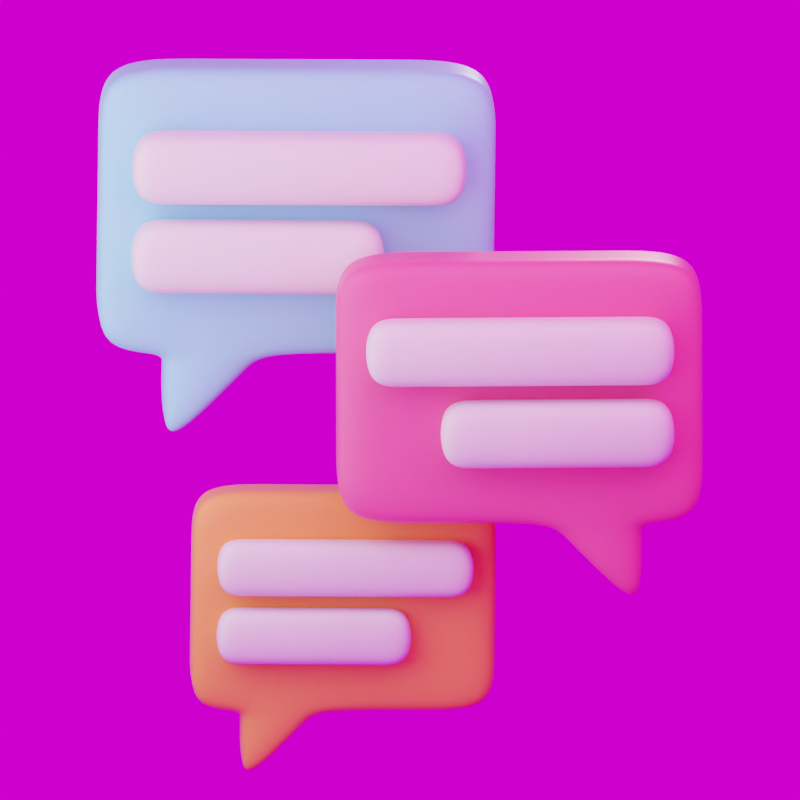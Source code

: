 # Source: communication-bubbles.blend  (saved by Blender 3.6.11; exported with 4.5.12 LTS)
import bpy
from mathutils import Matrix  # noqa: F401  (used for matrix-valued properties, if any)

bpy.ops.wm.read_factory_settings(use_empty=True)
scene = bpy.context.scene
scene.name = 'Scene'

# ---- collections
col_collection = bpy.data.collections.new('Collection'); scene.collection.children.link(col_collection)
col_1 = bpy.data.collections.new('1'); scene.collection.children.link(col_1)

# ---- images (referenced by path relative to the original .blend; pixels are not part of the script)
import os
ASSET_DIR = os.environ.get("B2B_ASSET_DIR", "")  # directory of the original .blend (textures are referenced by path, not embedded)
HERE = os.path.dirname(os.path.abspath(__file__))  # packed textures are extracted next to this script under _unpacked/

def load_image(name, relpath, width, height, colorspace="sRGB"):
    """Load a texture the original file referenced (path relative to the .blend, or extracted next to this script)."""
    p = next((c for c in (os.path.join(HERE, relpath), os.path.join(ASSET_DIR, relpath)) if relpath and os.path.exists(c)), "")
    if p:
        img = bpy.data.images.load(p, check_existing=True)
        img.name = name
    else:  # same state as the original file: an image datablock whose file is absent (Cycles renders it pink)
        img = bpy.data.images.new(name, width, height)
        img.source = "FILE"
        img.filepath = "//" + (relpath or name)
    img.colorspace_settings.name = colorspace
    return img
img_comfy_cafe_1k_exr = load_image('comfy_cafe_1k.exr', 'comfy_cafe_1k.exr', 1024, 1024, 'Linear Rec.709')

# ---- materials (node trees are filled in below, after node groups)
mat_1 = bpy.data.materials.new('1')
mat_1.alpha_threshold = 0.0
mat_1.line_color = (0.0, 0.0, 0.0, 1.0)
mat_material_003 = bpy.data.materials.new('Material.003')
mat_1_001 = bpy.data.materials.new('1.001')
mat_1_001.alpha_threshold = 0.0
mat_1_001.line_color = (0.0, 0.0, 0.0, 1.0)
mat_1_003 = bpy.data.materials.new('1.003')
mat_1_003.alpha_threshold = 0.0
mat_1_003.line_color = (0.0, 0.0, 0.0, 1.0)

# ---- material node trees
mat_1.use_nodes = True; mat_1.node_tree.nodes.clear()
_N = mat_1.node_tree.nodes; _L = mat_1.node_tree.links
n0 = _N.new('ShaderNodeOutputMaterial'); n0.name = 'Material Output'; n0.location = (300, 300)
n1 = _N.new('ShaderNodeBsdfPrincipled'); n1.name = 'Principled BSDF'; n1.location = (10, 300)
n1.distribution = 'GGX'
n1.subsurface_method = 'BURLEY'
n1.inputs[0].default_value = (0.2318, 0.7508, 1.0, 1.0)
n1.inputs[2].default_value = 0.4
n1.inputs[3].default_value = 1.45
n1.inputs[13].default_value = 0.3699
n1.inputs[27].default_value = (0.0, 0.0, 0.0, 1.0)
n1.inputs[28].default_value = 1.0
_L.new(n1.outputs[0], n0.inputs[0])
n0.is_active_output = True
mat_material_003.use_nodes = True; mat_material_003.node_tree.nodes.clear()
_N = mat_material_003.node_tree.nodes; _L = mat_material_003.node_tree.links
n0 = _N.new('ShaderNodeBsdfPrincipled'); n0.name = 'Principled BSDF'; n0.location = (10, 300)
n0.distribution = 'GGX'
n0.subsurface_method = 'RANDOM_WALK_SKIN'
n0.inputs[3].default_value = 1.45
n0.inputs[27].default_value = (0.0, 0.0, 0.0, 1.0)
n0.inputs[28].default_value = 1.0
n1 = _N.new('ShaderNodeOutputMaterial'); n1.name = 'Material Output'; n1.location = (300, 300)
_L.new(n0.outputs[0], n1.inputs[0])
n1.is_active_output = True
mat_1_001.use_nodes = True; mat_1_001.node_tree.nodes.clear()
_N = mat_1_001.node_tree.nodes; _L = mat_1_001.node_tree.links
n0 = _N.new('ShaderNodeOutputMaterial'); n0.name = 'Material Output'; n0.location = (300, 300)
n1 = _N.new('ShaderNodeBsdfPrincipled'); n1.name = 'Principled BSDF'; n1.location = (10, 300)
n1.distribution = 'GGX'
n1.subsurface_method = 'BURLEY'
n1.inputs[0].default_value = (1.0, 0.1198, 0.265, 1.0)
n1.inputs[2].default_value = 0.4
n1.inputs[3].default_value = 1.45
n1.inputs[13].default_value = 0.3699
n1.inputs[27].default_value = (0.0, 0.0, 0.0, 1.0)
n1.inputs[28].default_value = 1.0
_L.new(n1.outputs[0], n0.inputs[0])
n0.is_active_output = True
mat_1_003.use_nodes = True; mat_1_003.node_tree.nodes.clear()
_N = mat_1_003.node_tree.nodes; _L = mat_1_003.node_tree.links
n0 = _N.new('ShaderNodeOutputMaterial'); n0.name = 'Material Output'; n0.location = (300, 300)
n1 = _N.new('ShaderNodeBsdfPrincipled'); n1.name = 'Principled BSDF'; n1.location = (10, 300)
n1.distribution = 'GGX'
n1.subsurface_method = 'BURLEY'
n1.inputs[0].default_value = (1.0, 0.3208, 0.06825, 1.0)
n1.inputs[2].default_value = 0.4
n1.inputs[3].default_value = 1.45
n1.inputs[13].default_value = 0.3699
n1.inputs[27].default_value = (0.0, 0.0, 0.0, 1.0)
n1.inputs[28].default_value = 1.0
_L.new(n1.outputs[0], n0.inputs[0])
n0.is_active_output = True

# ---- world
world_world = bpy.data.worlds.new('World'); scene.world = world_world
world_world.use_nodes = True; world_world.node_tree.nodes.clear()
_N = world_world.node_tree.nodes; _L = world_world.node_tree.links
n0 = _N.new('ShaderNodeOutputWorld'); n0.name = 'World Output'; n0.location = (300, 300)
n1 = _N.new('ShaderNodeBackground'); n1.name = 'Background'; n1.location = (10, 300)
n2 = _N.new('ShaderNodeTexEnvironment'); n2.name = 'Environment Texture'; n2.location = (-280, 275)
n2.image = img_comfy_cafe_1k_exr
_L.new(n1.outputs[0], n0.inputs[0])
_L.new(n2.outputs[0], n1.inputs[0])
n0.is_active_output = True
world_world.color = (0.05088, 0.05088, 0.05088)
world_world.use_sun_shadow = False
world_world.sun_shadow_jitter_overblur = 0.0

# ---- cameras
cam_camera_001 = bpy.data.cameras.new('Camera.001')
cam_camera_001.type = 'ORTHO'
cam_camera_001.lens = 66.0

# ---- lights
light_area_005 = bpy.data.lights.new('Area.005', 'AREA')
light_area_005.color = (1.0, 0.323, 0.627)
light_area_005.transmission_factor = 0.0
light_area_005.energy = 785.4
light_area_005.shadow_soft_size = 1.0
light_area_005.shadow_maximum_resolution = 0.006
light_area_005.use_absolute_resolution = True
light_area_005.size = 1.0
light_area_005.size_y = 1.0
light_area_004 = bpy.data.lights.new('Area.004', 'AREA')
light_area_004.color = (0.9895, 0.9098, 1.0)
light_area_004.transmission_factor = 0.0
light_area_004.energy = 628.3
light_area_004.shadow_soft_size = 1.0
light_area_004.shadow_maximum_resolution = 0.006
light_area_004.use_absolute_resolution = True
light_area_004.size = 1.0
light_area_004.size_y = 1.0
light_area_003 = bpy.data.lights.new('Area.003', 'SPOT')
light_area_003.color = (1.0, 0.9492, 0.9871)
light_area_003.transmission_factor = 0.0
light_area_003.energy = 1000.0
light_area_003.shadow_soft_size = 1.0
light_area_003.shadow_maximum_resolution = 0.006
light_area_003.use_absolute_resolution = True
light_area_001 = bpy.data.lights.new('Area.001', 'AREA')
light_area_001.color = (0.9, 0.8268, 1.0)
light_area_001.transmission_factor = 0.0
light_area_001.energy = 392.7
light_area_001.shadow_soft_size = 1.0
light_area_001.shadow_maximum_resolution = 0.006
light_area_001.use_absolute_resolution = True
light_area_001.size = 1.0
light_area_001.size_y = 1.0

# ---- meshes
me_cube_028 = bpy.data.meshes.new('Cube.028')
me_cube_028.from_pydata([(-1.0, -1.343, -0.7162), (-1.0, -1.343, 1.284), (-1.0, 1.816, -0.7162), (-1.0, 1.816, 1.284), (1.0, -1.343, -0.7162), (1.0, -1.343, 1.284), (1.0, 1.816, -0.7162), (1.0, 1.816, 1.284), (0.5, 1.816, -0.7162), (-0.1652, 1.827, -0.7168), (-0.6652, 1.827, -0.7168), (-0.5, 1.816, 1.284), (0.0, 1.816, 1.284), (0.5, 1.816, 1.284), (-0.6652, -1.331, -0.7168), (-0.1652, -1.331, -0.7168), (0.5, -1.343, -0.7162), (0.5, -1.343, 1.284), (0.0, -1.343, 1.284), (-0.5, -1.343, 1.284), (-1.0, -1.343, -0.2162), (-1.0, -1.343, 0.2838), (-1.0, -1.343, 0.7838), (-1.0, 1.816, 0.7838), (-1.0, 1.816, 0.2838), (-1.0, 1.816, -0.2162), (1.0, 1.816, 0.7838), (1.0, 1.816, 0.2838), (1.0, 1.816, -0.2162), (1.0, -1.343, 0.7838), (1.0, -1.343, 0.2838), (1.0, -1.343, -0.2162), (0.5, -1.343, 0.7838), (0.5, -1.343, 0.2838), (0.5, -1.343, -0.2162), (0.0, -1.343, 0.7838), (0.0, -1.343, 0.2838), (0.0, -1.343, -0.2162), (-0.5, -1.343, 0.7838), (-0.5, -1.343, 0.2838), (-0.5, -1.343, -0.2162), (-0.5, 1.816, 0.7838), (-0.5, 1.816, 0.2838), (-0.5, 1.816, -0.2162), (0.0, 1.816, 0.7838), (0.0, 1.816, 0.2838), (0.0, 1.816, -0.2162), (0.5, 1.816, 0.7838), (0.5, 1.816, 0.2838), (0.5, 1.816, -0.2162), (-0.5751, 1.827, -1.294), (-0.6652, 1.827, -1.294), (-0.6652, -1.331, -1.294), (-0.5751, -1.331, -1.294), (-1.0, 0.763, -0.7162), (-1.0, -0.2899, -0.7162), (-1.0, -0.2899, 1.284), (-1.0, 0.763, 1.284), (1.0, -0.2899, -0.7162), (1.0, 0.763, -0.7162), (1.0, 0.763, 1.284), (1.0, -0.2899, 1.284), (0.5, 0.763, 1.284), (0.5, -0.2899, 1.284), (0.0, 0.763, 1.284), (0.0, -0.2899, 1.284), (-0.5, 0.763, 1.284), (-0.5, -0.2899, 1.284), (-0.6652, 0.7744, -0.7168), (-0.6652, -0.2784, -0.7168), (-0.1652, 0.7744, -0.7168), (-0.1652, -0.2784, -0.7168), (0.5, 0.763, -0.7162), (0.5, -0.2899, -0.7162), (1.0, 0.763, -0.2162), (1.0, -0.2899, -0.2162), (1.0, 0.763, 0.2838), (1.0, -0.2899, 0.2838), (1.0, 0.763, 0.7838), (1.0, -0.2899, 0.7838), (-1.0, -0.2899, -0.2162), (-1.0, 0.763, -0.2162), (-1.0, -0.2899, 0.2838), (-1.0, 0.763, 0.2838), (-1.0, -0.2899, 0.7838), (-1.0, 0.763, 0.7838), (-0.6652, 0.7744, -1.294), (-0.6652, -0.2784, -1.294), (-0.5751, 0.7744, -1.294), (-0.5751, -0.2784, -1.294), (-0.6652, 1.827, -0.8056), (-0.6652, -1.331, -0.8056), (-0.2282, 1.827, -0.8056), (-0.2282, -1.331, -0.8056), (-0.2282, 0.7744, -0.8056), (-0.2282, -0.2784, -0.8056), (-0.6652, -0.2784, -0.8056), (-0.6652, 0.7744, -0.8056)], [], [(85, 57, 3, 23), (47, 13, 7, 26), (79, 61, 5, 29), (38, 19, 1, 22), (73, 58, 4, 16), (67, 56, 1, 19), (61, 63, 17, 5), (63, 65, 18, 17), (65, 67, 19, 18), (55, 69, 14, 0), (97, 90, 51, 86), (71, 73, 16, 15), (29, 5, 17, 32), (32, 17, 18, 35), (35, 18, 19, 38), (23, 3, 11, 41), (41, 11, 12, 44), (44, 12, 13, 47), (9, 46, 49, 8), (46, 45, 48, 49), (45, 44, 47, 48), (10, 43, 46, 9), (43, 42, 45, 46), (42, 41, 44, 45), (2, 25, 43, 10), (25, 24, 42, 43), (24, 23, 41, 42), (15, 37, 40, 14), (37, 36, 39, 40), (36, 35, 38, 39), (16, 34, 37, 15), (34, 33, 36, 37), (33, 32, 35, 36), (4, 31, 34, 16), (31, 30, 33, 34), (30, 29, 32, 33), (14, 40, 20, 0), (40, 39, 21, 20), (39, 38, 22, 21), (58, 75, 31, 4), (75, 77, 30, 31), (77, 79, 29, 30), (8, 49, 28, 6), (49, 48, 27, 28), (48, 47, 26, 27), (54, 81, 25, 2), (81, 83, 24, 25), (83, 85, 23, 24), (87, 89, 53, 52), (90, 92, 50, 51), (93, 91, 52, 53), (95, 93, 53, 89), (92, 94, 88, 50), (94, 95, 89, 88), (51, 50, 88, 86), (86, 88, 89, 87), (21, 22, 84, 82), (82, 84, 85, 83), (20, 21, 82, 80), (80, 82, 83, 81), (0, 20, 80, 55), (55, 80, 81, 54), (27, 26, 78, 76), (76, 78, 79, 77), (28, 27, 76, 74), (74, 76, 77, 75), (6, 28, 74, 59), (59, 74, 75, 58), (9, 8, 72, 70), (70, 72, 73, 71), (91, 96, 87, 52), (96, 97, 86, 87), (2, 10, 68, 54), (54, 68, 69, 55), (12, 11, 66, 64), (64, 66, 67, 65), (13, 12, 64, 62), (62, 64, 65, 63), (7, 13, 62, 60), (60, 62, 63, 61), (11, 3, 57, 66), (66, 57, 56, 67), (8, 6, 59, 72), (72, 59, 58, 73), (26, 7, 60, 78), (78, 60, 61, 79), (22, 1, 56, 84), (84, 56, 57, 85), (69, 68, 97, 96), (14, 69, 96, 91), (70, 71, 95, 94), (9, 70, 94, 92), (71, 15, 93, 95), (15, 14, 91, 93), (10, 9, 92, 90), (68, 10, 90, 97)])
me_cube_028.polygons.foreach_set('use_smooth', [True] * 96)
_uv = me_cube_028.uv_layers.new(name='UVMap')
_uv.uv.foreach_set('vector', [0.5625, 0.1667, 0.625, 0.1667, 0.625, 0.25, 0.5625, 0.25, 0.5625, 0.4375, 0.625, 0.4375, 0.625, 0.5, 0.5625, 0.5, 0.5625, 0.6667, 0.625, 0.6667, 0.625, 0.75, 0.5625, 0.75, 0.5625, 0.9375, 0.625, 0.9375, 0.625, 1.0, 0.5625, 1.0, 0.3125, 0.6667, 0.375, 0.6667, 0.375, 0.75, 0.3125, 0.75, 0.8125, 0.6667, 0.875, 0.6667, 0.875, 0.75, 0.8125, 0.75, 0.625, 0.6667, 0.6875, 0.6667, 0.6875, 0.75, 0.625, 0.75, 0.6875, 0.6667, 0.75, 0.6667, 0.75, 0.75, 0.6875, 0.75, 0.75, 0.6667, 0.8125, 0.6667, 0.8125, 0.75, 0.75, 0.75, 0.125, 0.6667, 0.1875, 0.6667, 0.1875, 0.75, 0.125, 0.75, 0.1875, 0.5833, 0.1875, 0.5, 0.1875, 0.5, 0.1875, 0.5833, 0.25, 0.6667, 0.3125, 0.6667, 0.3125, 0.75, 0.25, 0.75, 0.5625, 0.75, 0.625, 0.75, 0.625, 0.8125, 0.5625, 0.8125, 0.5625, 0.8125, 0.625, 0.8125, 0.625, 0.875, 0.5625, 0.875, 0.5625, 0.875, 0.625, 0.875, 0.625, 0.9375, 0.5625, 0.9375, 0.5625, 0.25, 0.625, 0.25, 0.625, 0.3125, 0.5625, 0.3125, 0.5625, 0.3125, 0.625, 0.3125, 0.625, 0.375, 0.5625, 0.375, 0.5625, 0.375, 0.625, 0.375, 0.625, 0.4375, 0.5625, 0.4375, 0.375, 0.375, 0.4375, 0.375, 0.4375, 0.4375, 0.375, 0.4375, 0.4375, 0.375, 0.5, 0.375, 0.5, 0.4375, 0.4375, 0.4375, 0.5, 0.375, 0.5625, 0.375, 0.5625, 0.4375, 0.5, 0.4375, 0.375, 0.3125, 0.4375, 0.3125, 0.4375, 0.375, 0.375, 0.375, 0.4375, 0.3125, 0.5, 0.3125, 0.5, 0.375, 0.4375, 0.375, 0.5, 0.3125, 0.5625, 0.3125, 0.5625, 0.375, 0.5, 0.375, 0.375, 0.25, 0.4375, 0.25, 0.4375, 0.3125, 0.375, 0.3125, 0.4375, 0.25, 0.5, 0.25, 0.5, 0.3125, 0.4375, 0.3125, 0.5, 0.25, 0.5625, 0.25, 0.5625, 0.3125, 0.5, 0.3125, 0.375, 0.875, 0.4375, 0.875, 0.4375, 0.9375, 0.375, 0.9375, 0.4375, 0.875, 0.5, 0.875, 0.5, 0.9375, 0.4375, 0.9375, 0.5, 0.875, 0.5625, 0.875, 0.5625, 0.9375, 0.5, 0.9375, 0.375, 0.8125, 0.4375, 0.8125, 0.4375, 0.875, 0.375, 0.875, 0.4375, 0.8125, 0.5, 0.8125, 0.5, 0.875, 0.4375, 0.875, 0.5, 0.8125, 0.5625, 0.8125, 0.5625, 0.875, 0.5, 0.875, 0.375, 0.75, 0.4375, 0.75, 0.4375, 0.8125, 0.375, 0.8125, 0.4375, 0.75, 0.5, 0.75, 0.5, 0.8125, 0.4375, 0.8125, 0.5, 0.75, 0.5625, 0.75, 0.5625, 0.8125, 0.5, 0.8125, 0.375, 0.9375, 0.4375, 0.9375, 0.4375, 1.0, 0.375, 1.0, 0.4375, 0.9375, 0.5, 0.9375, 0.5, 1.0, 0.4375, 1.0, 0.5, 0.9375, 0.5625, 0.9375, 0.5625, 1.0, 0.5, 1.0, 0.375, 0.6667, 0.4375, 0.6667, 0.4375, 0.75, 0.375, 0.75, 0.4375, 0.6667, 0.5, 0.6667, 0.5, 0.75, 0.4375, 0.75, 0.5, 0.6667, 0.5625, 0.6667, 0.5625, 0.75, 0.5, 0.75, 0.375, 0.4375, 0.4375, 0.4375, 0.4375, 0.5, 0.375, 0.5, 0.4375, 0.4375, 0.5, 0.4375, 0.5, 0.5, 0.4375, 0.5, 0.5, 0.4375, 0.5625, 0.4375, 0.5625, 0.5, 0.5, 0.5, 0.375, 0.1667, 0.4375, 0.1667, 0.4375, 0.25, 0.375, 0.25, 0.4375, 0.1667, 0.5, 0.1667, 0.5, 0.25, 0.4375, 0.25, 0.5, 0.1667, 0.5625, 0.1667, 0.5625, 0.25, 0.5, 0.25, 0.1875, 0.6667, 0.25, 0.6667, 0.25, 0.75, 0.1875, 0.75, 0.375, 0.3125, 0.375, 0.375, 0.375, 0.375, 0.375, 0.3125, 0.375, 0.875, 0.375, 0.9375, 0.375, 0.9375, 0.375, 0.875, 0.25, 0.6667, 0.25, 0.75, 0.25, 0.75, 0.25, 0.6667, 0.25, 0.5, 0.25, 0.5833, 0.25, 0.5833, 0.25, 0.5, 0.25, 0.5833, 0.25, 0.6667, 0.25, 0.6667, 0.25, 0.5833, 0.1875, 0.5, 0.25, 0.5, 0.25, 0.5833, 0.1875, 0.5833, 0.1875, 0.5833, 0.25, 0.5833, 0.25, 0.6667, 0.1875, 0.6667, 0.5, 0.0, 0.5625, 0.0, 0.5625, 0.08333, 0.5, 0.08333, 0.5, 0.08333, 0.5625, 0.08333, 0.5625, 0.1667, 0.5, 0.1667, 0.4375, 0.0, 0.5, 0.0, 0.5, 0.08333, 0.4375, 0.08333, 0.4375, 0.08333, 0.5, 0.08333, 0.5, 0.1667, 0.4375, 0.1667, 0.375, 0.0, 0.4375, 0.0, 0.4375, 0.08333, 0.375, 0.08333, 0.375, 0.08333, 0.4375, 0.08333, 0.4375, 0.1667, 0.375, 0.1667, 0.5, 0.5, 0.5625, 0.5, 0.5625, 0.5833, 0.5, 0.5833, 0.5, 0.5833, 0.5625, 0.5833, 0.5625, 0.6667, 0.5, 0.6667, 0.4375, 0.5, 0.5, 0.5, 0.5, 0.5833, 0.4375, 0.5833, 0.4375, 0.5833, 0.5, 0.5833, 0.5, 0.6667, 0.4375, 0.6667, 0.375, 0.5, 0.4375, 0.5, 0.4375, 0.5833, 0.375, 0.5833, 0.375, 0.5833, 0.4375, 0.5833, 0.4375, 0.6667, 0.375, 0.6667, 0.25, 0.5, 0.3125, 0.5, 0.3125, 0.5833, 0.25, 0.5833, 0.25, 0.5833, 0.3125, 0.5833, 0.3125, 0.6667, 0.25, 0.6667, 0.1875, 0.75, 0.1875, 0.6667, 0.1875, 0.6667, 0.1875, 0.75, 0.1875, 0.6667, 0.1875, 0.5833, 0.1875, 0.5833, 0.1875, 0.6667, 0.125, 0.5, 0.1875, 0.5, 0.1875, 0.5833, 0.125, 0.5833, 0.125, 0.5833, 0.1875, 0.5833, 0.1875, 0.6667, 0.125, 0.6667, 0.75, 0.5, 0.8125, 0.5, 0.8125, 0.5833, 0.75, 0.5833, 0.75, 0.5833, 0.8125, 0.5833, 0.8125, 0.6667, 0.75, 0.6667, 0.6875, 0.5, 0.75, 0.5, 0.75, 0.5833, 0.6875, 0.5833, 0.6875, 0.5833, 0.75, 0.5833, 0.75, 0.6667, 0.6875, 0.6667, 0.625, 0.5, 0.6875, 0.5, 0.6875, 0.5833, 0.625, 0.5833, 0.625, 0.5833, 0.6875, 0.5833, 0.6875, 0.6667, 0.625, 0.6667, 0.8125, 0.5, 0.875, 0.5, 0.875, 0.5833, 0.8125, 0.5833, 0.8125, 0.5833, 0.875, 0.5833, 0.875, 0.6667, 0.8125, 0.6667, 0.3125, 0.5, 0.375, 0.5, 0.375, 0.5833, 0.3125, 0.5833, 0.3125, 0.5833, 0.375, 0.5833, 0.375, 0.6667, 0.3125, 0.6667, 0.5625, 0.5, 0.625, 0.5, 0.625, 0.5833, 0.5625, 0.5833, 0.5625, 0.5833, 0.625, 0.5833, 0.625, 0.6667, 0.5625, 0.6667, 0.5625, 0.0, 0.625, 0.0, 0.625, 0.08333, 0.5625, 0.08333, 0.5625, 0.08333, 0.625, 0.08333, 0.625, 0.1667, 0.5625, 0.1667, 0.1875, 0.6667, 0.1875, 0.5833, 0.1875, 0.5833, 0.1875, 0.6667, 0.1875, 0.75, 0.1875, 0.6667, 0.1875, 0.6667, 0.1875, 0.75, 0.25, 0.5833, 0.25, 0.6667, 0.25, 0.6667, 0.25, 0.5833, 0.25, 0.5, 0.25, 0.5833, 0.25, 0.5833, 0.25, 0.5, 0.25, 0.6667, 0.25, 0.75, 0.25, 0.75, 0.25, 0.6667, 0.375, 0.875, 0.375, 0.9375, 0.375, 0.9375, 0.375, 0.875, 0.375, 0.3125, 0.375, 0.375, 0.375, 0.375, 0.375, 0.3125, 0.1875, 0.5833, 0.1875, 0.5, 0.1875, 0.5, 0.1875, 0.5833])
me_cube_028.materials.append(mat_1)
me_cube_028.use_remesh_fix_poles = True
me_cube_028.use_remesh_preserve_attributes = False
me_cube_028.use_mirror_vertex_groups = False
me_cube_028.update()
me_cube_001 = bpy.data.meshes.new('Cube.001')
me_cube_001.from_pydata([(-0.8506, -0.9392, 0.286), (-0.8508, -0.9392, 0.786), (0.8522, -0.9186, 0.7849), (0.8524, -0.9186, 0.2849), (0.4265, -0.9237, 0.7851), (0.4266, -0.9237, 0.2851), (0.0007163, -0.9289, 0.7854), (0.000864, -0.9289, 0.2854), (-0.425, -0.9341, 0.7857), (-0.4249, -0.9341, 0.2857), (-0.8511, -3.113, 0.286), (-0.8512, -3.113, 0.786), (0.8518, -3.092, 0.7849), (0.8519, -3.092, 0.2849), (0.426, -3.097, 0.7851), (0.4262, -3.097, 0.2851), (0.0002711, -3.102, 0.7854), (0.0004188, -3.102, 0.2854), (-0.4255, -3.108, 0.7857), (-0.4253, -3.108, 0.2857), (0.6395, -0.9212, 0.285), (0.6393, -0.9212, 0.785), (0.639, -3.095, 0.285), (0.6389, -3.095, 0.785), (-0.6378, -0.9366, 0.2858), (-0.6379, -0.9366, 0.7858), (-0.6382, -3.11, 0.2858), (-0.6383, -3.11, 0.7858), (-0.851, -2.026, 0.786), (-0.4253, -2.021, 0.7857), (0.8521, -2.005, 0.2849), (0.4264, -2.011, 0.2851), (0.0004937, -2.016, 0.7854), (0.4262, -2.011, 0.7851), (0.852, -2.005, 0.7849), (-0.8509, -2.026, 0.286), (0.0006414, -2.016, 0.2854), (-0.4251, -2.021, 0.2857), (0.6391, -2.008, 0.785), (0.6393, -2.008, 0.285), (-0.638, -2.023, 0.2858), (-0.6381, -2.023, 0.7858)], [], [(7, 9, 8, 6), (5, 7, 6, 4), (20, 5, 4, 21), (24, 0, 1, 25), (17, 16, 18, 19), (15, 14, 16, 17), (22, 23, 14, 15), (26, 27, 11, 10), (41, 28, 11, 27), (39, 30, 13, 22), (32, 29, 18, 16), (38, 33, 14, 23), (28, 35, 10, 11), (36, 31, 15, 17), (40, 37, 19, 26), (30, 34, 12, 13), (33, 32, 16, 14), (37, 36, 17, 19), (34, 38, 23, 12), (31, 39, 22, 15), (13, 12, 23, 22), (3, 20, 21, 2), (35, 40, 26, 10), (29, 41, 27, 18), (19, 18, 27, 26), (9, 24, 25, 8), (8, 25, 41, 29), (0, 24, 40, 35), (5, 20, 39, 31), (2, 21, 38, 34), (9, 7, 36, 37), (4, 6, 32, 33), (3, 2, 34, 30), (24, 9, 37, 40), (7, 5, 31, 36), (1, 0, 35, 28), (21, 4, 33, 38), (6, 8, 29, 32), (20, 3, 30, 39), (25, 1, 28, 41)])
me_cube_001.polygons.foreach_set('use_smooth', [True] * 40)
_uv = me_cube_001.uv_layers.new(name='UVMap')
_uv.uv.foreach_set('vector', [0.5, 0.875, 0.5, 0.9375, 0.5625, 0.9375, 0.5625, 0.875, 0.5, 0.8125, 0.5, 0.875, 0.5625, 0.875, 0.5625, 0.8125, 0.5, 0.7812, 0.5, 0.8125, 0.5625, 0.8125, 0.5625, 0.7812, 0.5, 0.9688, 0.5, 1.0, 0.5625, 1.0, 0.5625, 0.9688, 0.5, 0.875, 0.5625, 0.875, 0.5625, 0.9375, 0.5, 0.9375, 0.5, 0.8125, 0.5625, 0.8125, 0.5625, 0.875, 0.5, 0.875, 0.5, 0.7812, 0.5625, 0.7812, 0.5625, 0.8125, 0.5, 0.8125, 0.5, 0.9688, 0.5625, 0.9688, 0.5625, 1.0, 0.5, 1.0, 0.5625, 0.9688, 0.5625, 1.0, 0.5625, 1.0, 0.5625, 0.9688, 0.5, 0.7812, 0.5, 0.75, 0.5, 0.75, 0.5, 0.7812, 0.5625, 0.875, 0.5625, 0.9375, 0.5625, 0.9375, 0.5625, 0.875, 0.5625, 0.7812, 0.5625, 0.8125, 0.5625, 0.8125, 0.5625, 0.7812, 0.5625, 1.0, 0.5, 1.0, 0.5, 1.0, 0.5625, 1.0, 0.5, 0.875, 0.5, 0.8125, 0.5, 0.8125, 0.5, 0.875, 0.5, 0.9688, 0.5, 0.9375, 0.5, 0.9375, 0.5, 0.9688, 0.5, 0.75, 0.5625, 0.75, 0.5625, 0.75, 0.5, 0.75, 0.5625, 0.8125, 0.5625, 0.875, 0.5625, 0.875, 0.5625, 0.8125, 0.5, 0.9375, 0.5, 0.875, 0.5, 0.875, 0.5, 0.9375, 0.5625, 0.75, 0.5625, 0.7812, 0.5625, 0.7812, 0.5625, 0.75, 0.5, 0.8125, 0.5, 0.7812, 0.5, 0.7812, 0.5, 0.8125, 0.5, 0.75, 0.5625, 0.75, 0.5625, 0.7812, 0.5, 0.7812, 0.5, 0.75, 0.5, 0.7812, 0.5625, 0.7812, 0.5625, 0.75, 0.5, 1.0, 0.5, 0.9688, 0.5, 0.9688, 0.5, 1.0, 0.5625, 0.9375, 0.5625, 0.9688, 0.5625, 0.9688, 0.5625, 0.9375, 0.5, 0.9375, 0.5625, 0.9375, 0.5625, 0.9688, 0.5, 0.9688, 0.5, 0.9375, 0.5, 0.9688, 0.5625, 0.9688, 0.5625, 0.9375, 0.5625, 0.9375, 0.5625, 0.9688, 0.5625, 0.9688, 0.5625, 0.9375, 0.5, 1.0, 0.5, 0.9688, 0.5, 0.9688, 0.5, 1.0, 0.5, 0.8125, 0.5, 0.7812, 0.5, 0.7812, 0.5, 0.8125, 0.5625, 0.75, 0.5625, 0.7812, 0.5625, 0.7812, 0.5625, 0.75, 0.5, 0.9375, 0.5, 0.875, 0.5, 0.875, 0.5, 0.9375, 0.5625, 0.8125, 0.5625, 0.875, 0.5625, 0.875, 0.5625, 0.8125, 0.5, 0.75, 0.5625, 0.75, 0.5625, 0.75, 0.5, 0.75, 0.5, 0.9688, 0.5, 0.9375, 0.5, 0.9375, 0.5, 0.9688, 0.5, 0.875, 0.5, 0.8125, 0.5, 0.8125, 0.5, 0.875, 0.5625, 1.0, 0.5, 1.0, 0.5, 1.0, 0.5625, 1.0, 0.5625, 0.7812, 0.5625, 0.8125, 0.5625, 0.8125, 0.5625, 0.7812, 0.5625, 0.875, 0.5625, 0.9375, 0.5625, 0.9375, 0.5625, 0.875, 0.5, 0.7812, 0.5, 0.75, 0.5, 0.75, 0.5, 0.7812, 0.5625, 0.9688, 0.5625, 1.0, 0.5625, 1.0, 0.5625, 0.9688])
me_cube_001.materials.append(mat_material_003)
me_cube_001.use_remesh_fix_poles = True
me_cube_001.use_remesh_preserve_attributes = False
me_cube_001.use_mirror_vertex_groups = False
me_cube_001.update()
me_cube_002 = bpy.data.meshes.new('Cube.002')
me_cube_002.from_pydata([(-0.8506, -0.9392, 0.286), (-0.8508, -0.9392, 0.786), (0.444, -0.8902, 0.7833), (0.4441, -0.8902, 0.2833), (0.01823, -0.8954, 0.7836), (0.01838, -0.8954, 0.2836), (0.0007163, -0.9289, 0.7854), (0.000864, -0.9289, 0.2854), (-0.425, -0.9341, 0.7857), (-0.4249, -0.9341, 0.2857), (-0.8511, -3.113, 0.286), (-0.8512, -3.113, 0.786), (0.4435, -3.064, 0.7833), (0.4437, -3.064, 0.2833), (0.01779, -3.069, 0.7836), (0.01793, -3.069, 0.2836), (0.0002711, -3.102, 0.7854), (0.0004188, -3.102, 0.2854), (-0.4255, -3.108, 0.7857), (-0.4253, -3.108, 0.2857), (0.2313, -0.8928, 0.2835), (0.2311, -0.8928, 0.7835), (0.2308, -3.066, 0.2835), (0.2307, -3.066, 0.7835), (-0.6378, -0.9366, 0.2858), (-0.6379, -0.9366, 0.7858), (-0.6382, -3.11, 0.2858), (-0.6383, -3.11, 0.7858), (-0.851, -2.026, 0.786), (-0.4253, -2.021, 0.7857), (0.4439, -1.977, 0.2833), (0.01816, -1.982, 0.2836), (0.0004937, -2.016, 0.7854), (0.01801, -1.982, 0.7836), (0.4438, -1.977, 0.7833), (-0.8509, -2.026, 0.286), (0.0006414, -2.016, 0.2854), (-0.4251, -2.021, 0.2857), (0.2309, -1.98, 0.7835), (0.231, -1.98, 0.2835), (-0.638, -2.023, 0.2858), (-0.6381, -2.023, 0.7858)], [], [(7, 9, 8, 6), (5, 7, 6, 4), (20, 5, 4, 21), (24, 0, 1, 25), (17, 16, 18, 19), (15, 14, 16, 17), (22, 23, 14, 15), (26, 27, 11, 10), (41, 28, 11, 27), (39, 30, 13, 22), (32, 29, 18, 16), (38, 33, 14, 23), (28, 35, 10, 11), (36, 31, 15, 17), (40, 37, 19, 26), (30, 34, 12, 13), (33, 32, 16, 14), (37, 36, 17, 19), (34, 38, 23, 12), (31, 39, 22, 15), (13, 12, 23, 22), (3, 20, 21, 2), (35, 40, 26, 10), (29, 41, 27, 18), (19, 18, 27, 26), (9, 24, 25, 8), (8, 25, 41, 29), (0, 24, 40, 35), (5, 20, 39, 31), (2, 21, 38, 34), (9, 7, 36, 37), (4, 6, 32, 33), (3, 2, 34, 30), (24, 9, 37, 40), (7, 5, 31, 36), (1, 0, 35, 28), (21, 4, 33, 38), (6, 8, 29, 32), (20, 3, 30, 39), (25, 1, 28, 41)])
me_cube_002.polygons.foreach_set('use_smooth', [True] * 40)
_uv = me_cube_002.uv_layers.new(name='UVMap')
_uv.uv.foreach_set('vector', [0.5, 0.875, 0.5, 0.9375, 0.5625, 0.9375, 0.5625, 0.875, 0.5, 0.8125, 0.5, 0.875, 0.5625, 0.875, 0.5625, 0.8125, 0.5, 0.7812, 0.5, 0.8125, 0.5625, 0.8125, 0.5625, 0.7812, 0.5, 0.9688, 0.5, 1.0, 0.5625, 1.0, 0.5625, 0.9688, 0.5, 0.875, 0.5625, 0.875, 0.5625, 0.9375, 0.5, 0.9375, 0.5, 0.8125, 0.5625, 0.8125, 0.5625, 0.875, 0.5, 0.875, 0.5, 0.7812, 0.5625, 0.7812, 0.5625, 0.8125, 0.5, 0.8125, 0.5, 0.9688, 0.5625, 0.9688, 0.5625, 1.0, 0.5, 1.0, 0.5625, 0.9688, 0.5625, 1.0, 0.5625, 1.0, 0.5625, 0.9688, 0.5, 0.7812, 0.5, 0.75, 0.5, 0.75, 0.5, 0.7812, 0.5625, 0.875, 0.5625, 0.9375, 0.5625, 0.9375, 0.5625, 0.875, 0.5625, 0.7812, 0.5625, 0.8125, 0.5625, 0.8125, 0.5625, 0.7812, 0.5625, 1.0, 0.5, 1.0, 0.5, 1.0, 0.5625, 1.0, 0.5, 0.875, 0.5, 0.8125, 0.5, 0.8125, 0.5, 0.875, 0.5, 0.9688, 0.5, 0.9375, 0.5, 0.9375, 0.5, 0.9688, 0.5, 0.75, 0.5625, 0.75, 0.5625, 0.75, 0.5, 0.75, 0.5625, 0.8125, 0.5625, 0.875, 0.5625, 0.875, 0.5625, 0.8125, 0.5, 0.9375, 0.5, 0.875, 0.5, 0.875, 0.5, 0.9375, 0.5625, 0.75, 0.5625, 0.7812, 0.5625, 0.7812, 0.5625, 0.75, 0.5, 0.8125, 0.5, 0.7812, 0.5, 0.7812, 0.5, 0.8125, 0.5, 0.75, 0.5625, 0.75, 0.5625, 0.7812, 0.5, 0.7812, 0.5, 0.75, 0.5, 0.7812, 0.5625, 0.7812, 0.5625, 0.75, 0.5, 1.0, 0.5, 0.9688, 0.5, 0.9688, 0.5, 1.0, 0.5625, 0.9375, 0.5625, 0.9688, 0.5625, 0.9688, 0.5625, 0.9375, 0.5, 0.9375, 0.5625, 0.9375, 0.5625, 0.9688, 0.5, 0.9688, 0.5, 0.9375, 0.5, 0.9688, 0.5625, 0.9688, 0.5625, 0.9375, 0.5625, 0.9375, 0.5625, 0.9688, 0.5625, 0.9688, 0.5625, 0.9375, 0.5, 1.0, 0.5, 0.9688, 0.5, 0.9688, 0.5, 1.0, 0.5, 0.8125, 0.5, 0.7812, 0.5, 0.7812, 0.5, 0.8125, 0.5625, 0.75, 0.5625, 0.7812, 0.5625, 0.7812, 0.5625, 0.75, 0.5, 0.9375, 0.5, 0.875, 0.5, 0.875, 0.5, 0.9375, 0.5625, 0.8125, 0.5625, 0.875, 0.5625, 0.875, 0.5625, 0.8125, 0.5, 0.75, 0.5625, 0.75, 0.5625, 0.75, 0.5, 0.75, 0.5, 0.9688, 0.5, 0.9375, 0.5, 0.9375, 0.5, 0.9688, 0.5, 0.875, 0.5, 0.8125, 0.5, 0.8125, 0.5, 0.875, 0.5625, 1.0, 0.5, 1.0, 0.5, 1.0, 0.5625, 1.0, 0.5625, 0.7812, 0.5625, 0.8125, 0.5625, 0.8125, 0.5625, 0.7812, 0.5625, 0.875, 0.5625, 0.9375, 0.5625, 0.9375, 0.5625, 0.875, 0.5, 0.7812, 0.5, 0.75, 0.5, 0.75, 0.5, 0.7812, 0.5625, 0.9688, 0.5625, 1.0, 0.5625, 1.0, 0.5625, 0.9688])
me_cube_002.materials.append(mat_material_003)
me_cube_002.use_remesh_fix_poles = True
me_cube_002.use_remesh_preserve_attributes = False
me_cube_002.use_mirror_vertex_groups = False
me_cube_002.update()
me_cube_003 = bpy.data.meshes.new('Cube.003')
me_cube_003.from_pydata([(-1.0, -1.343, -0.7162), (-1.0, -1.343, 1.284), (-1.0, 1.816, -0.7162), (-1.0, 1.816, 1.284), (1.0, -1.343, -0.7162), (1.0, -1.343, 1.284), (1.0, 1.816, -0.7162), (1.0, 1.816, 1.284), (0.5, 1.816, -0.7162), (-0.1652, 1.827, -0.7168), (-0.6652, 1.827, -0.7168), (-0.5, 1.816, 1.284), (0.0, 1.816, 1.284), (0.5, 1.816, 1.284), (-0.6652, -1.331, -0.7168), (-0.1652, -1.331, -0.7168), (0.5, -1.343, -0.7162), (0.5, -1.343, 1.284), (0.0, -1.343, 1.284), (-0.5, -1.343, 1.284), (-1.0, -1.343, -0.2162), (-1.0, -1.343, 0.2838), (-1.0, -1.343, 0.7838), (-1.0, 1.816, 0.7838), (-1.0, 1.816, 0.2838), (-1.0, 1.816, -0.2162), (1.0, 1.816, 0.7838), (1.0, 1.816, 0.2838), (1.0, 1.816, -0.2162), (1.0, -1.343, 0.7838), (1.0, -1.343, 0.2838), (1.0, -1.343, -0.2162), (0.5, -1.343, 0.7838), (0.5, -1.343, 0.2838), (0.5, -1.343, -0.2162), (0.0, -1.343, 0.7838), (0.0, -1.343, 0.2838), (0.0, -1.343, -0.2162), (-0.5, -1.343, 0.7838), (-0.5, -1.343, 0.2838), (-0.5, -1.343, -0.2162), (-0.5, 1.816, 0.7838), (-0.5, 1.816, 0.2838), (-0.5, 1.816, -0.2162), (0.0, 1.816, 0.7838), (0.0, 1.816, 0.2838), (0.0, 1.816, -0.2162), (0.5, 1.816, 0.7838), (0.5, 1.816, 0.2838), (0.5, 1.816, -0.2162), (-0.5751, 1.827, -1.294), (-0.6652, 1.827, -1.294), (-0.6652, -1.331, -1.294), (-0.5751, -1.331, -1.294), (-1.0, 0.763, -0.7162), (-1.0, -0.2899, -0.7162), (-1.0, -0.2899, 1.284), (-1.0, 0.763, 1.284), (1.0, -0.2899, -0.7162), (1.0, 0.763, -0.7162), (1.0, 0.763, 1.284), (1.0, -0.2899, 1.284), (0.5, 0.763, 1.284), (0.5, -0.2899, 1.284), (0.0, 0.763, 1.284), (0.0, -0.2899, 1.284), (-0.5, 0.763, 1.284), (-0.5, -0.2899, 1.284), (-0.6652, 0.7744, -0.7168), (-0.6652, -0.2784, -0.7168), (-0.1652, 0.7744, -0.7168), (-0.1652, -0.2784, -0.7168), (0.5, 0.763, -0.7162), (0.5, -0.2899, -0.7162), (1.0, 0.763, -0.2162), (1.0, -0.2899, -0.2162), (1.0, 0.763, 0.2838), (1.0, -0.2899, 0.2838), (1.0, 0.763, 0.7838), (1.0, -0.2899, 0.7838), (-1.0, -0.2899, -0.2162), (-1.0, 0.763, -0.2162), (-1.0, -0.2899, 0.2838), (-1.0, 0.763, 0.2838), (-1.0, -0.2899, 0.7838), (-1.0, 0.763, 0.7838), (-0.6652, 0.7744, -1.294), (-0.6652, -0.2784, -1.294), (-0.5751, 0.7744, -1.294), (-0.5751, -0.2784, -1.294), (-0.6652, 1.827, -0.8056), (-0.6652, -1.331, -0.8056), (-0.2282, 1.827, -0.8056), (-0.2282, -1.331, -0.8056), (-0.2282, 0.7744, -0.8056), (-0.2282, -0.2784, -0.8056), (-0.6652, -0.2784, -0.8056), (-0.6652, 0.7744, -0.8056)], [], [(85, 57, 3, 23), (47, 13, 7, 26), (79, 61, 5, 29), (38, 19, 1, 22), (73, 58, 4, 16), (67, 56, 1, 19), (61, 63, 17, 5), (63, 65, 18, 17), (65, 67, 19, 18), (55, 69, 14, 0), (97, 90, 51, 86), (71, 73, 16, 15), (29, 5, 17, 32), (32, 17, 18, 35), (35, 18, 19, 38), (23, 3, 11, 41), (41, 11, 12, 44), (44, 12, 13, 47), (9, 46, 49, 8), (46, 45, 48, 49), (45, 44, 47, 48), (10, 43, 46, 9), (43, 42, 45, 46), (42, 41, 44, 45), (2, 25, 43, 10), (25, 24, 42, 43), (24, 23, 41, 42), (15, 37, 40, 14), (37, 36, 39, 40), (36, 35, 38, 39), (16, 34, 37, 15), (34, 33, 36, 37), (33, 32, 35, 36), (4, 31, 34, 16), (31, 30, 33, 34), (30, 29, 32, 33), (14, 40, 20, 0), (40, 39, 21, 20), (39, 38, 22, 21), (58, 75, 31, 4), (75, 77, 30, 31), (77, 79, 29, 30), (8, 49, 28, 6), (49, 48, 27, 28), (48, 47, 26, 27), (54, 81, 25, 2), (81, 83, 24, 25), (83, 85, 23, 24), (87, 89, 53, 52), (90, 92, 50, 51), (93, 91, 52, 53), (95, 93, 53, 89), (92, 94, 88, 50), (94, 95, 89, 88), (51, 50, 88, 86), (86, 88, 89, 87), (21, 22, 84, 82), (82, 84, 85, 83), (20, 21, 82, 80), (80, 82, 83, 81), (0, 20, 80, 55), (55, 80, 81, 54), (27, 26, 78, 76), (76, 78, 79, 77), (28, 27, 76, 74), (74, 76, 77, 75), (6, 28, 74, 59), (59, 74, 75, 58), (9, 8, 72, 70), (70, 72, 73, 71), (91, 96, 87, 52), (96, 97, 86, 87), (2, 10, 68, 54), (54, 68, 69, 55), (12, 11, 66, 64), (64, 66, 67, 65), (13, 12, 64, 62), (62, 64, 65, 63), (7, 13, 62, 60), (60, 62, 63, 61), (11, 3, 57, 66), (66, 57, 56, 67), (8, 6, 59, 72), (72, 59, 58, 73), (26, 7, 60, 78), (78, 60, 61, 79), (22, 1, 56, 84), (84, 56, 57, 85), (69, 68, 97, 96), (14, 69, 96, 91), (70, 71, 95, 94), (9, 70, 94, 92), (71, 15, 93, 95), (15, 14, 91, 93), (10, 9, 92, 90), (68, 10, 90, 97)])
me_cube_003.polygons.foreach_set('use_smooth', [True] * 96)
_uv = me_cube_003.uv_layers.new(name='UVMap')
_uv.uv.foreach_set('vector', [0.5625, 0.1667, 0.625, 0.1667, 0.625, 0.25, 0.5625, 0.25, 0.5625, 0.4375, 0.625, 0.4375, 0.625, 0.5, 0.5625, 0.5, 0.5625, 0.6667, 0.625, 0.6667, 0.625, 0.75, 0.5625, 0.75, 0.5625, 0.9375, 0.625, 0.9375, 0.625, 1.0, 0.5625, 1.0, 0.3125, 0.6667, 0.375, 0.6667, 0.375, 0.75, 0.3125, 0.75, 0.8125, 0.6667, 0.875, 0.6667, 0.875, 0.75, 0.8125, 0.75, 0.625, 0.6667, 0.6875, 0.6667, 0.6875, 0.75, 0.625, 0.75, 0.6875, 0.6667, 0.75, 0.6667, 0.75, 0.75, 0.6875, 0.75, 0.75, 0.6667, 0.8125, 0.6667, 0.8125, 0.75, 0.75, 0.75, 0.125, 0.6667, 0.1875, 0.6667, 0.1875, 0.75, 0.125, 0.75, 0.1875, 0.5833, 0.1875, 0.5, 0.1875, 0.5, 0.1875, 0.5833, 0.25, 0.6667, 0.3125, 0.6667, 0.3125, 0.75, 0.25, 0.75, 0.5625, 0.75, 0.625, 0.75, 0.625, 0.8125, 0.5625, 0.8125, 0.5625, 0.8125, 0.625, 0.8125, 0.625, 0.875, 0.5625, 0.875, 0.5625, 0.875, 0.625, 0.875, 0.625, 0.9375, 0.5625, 0.9375, 0.5625, 0.25, 0.625, 0.25, 0.625, 0.3125, 0.5625, 0.3125, 0.5625, 0.3125, 0.625, 0.3125, 0.625, 0.375, 0.5625, 0.375, 0.5625, 0.375, 0.625, 0.375, 0.625, 0.4375, 0.5625, 0.4375, 0.375, 0.375, 0.4375, 0.375, 0.4375, 0.4375, 0.375, 0.4375, 0.4375, 0.375, 0.5, 0.375, 0.5, 0.4375, 0.4375, 0.4375, 0.5, 0.375, 0.5625, 0.375, 0.5625, 0.4375, 0.5, 0.4375, 0.375, 0.3125, 0.4375, 0.3125, 0.4375, 0.375, 0.375, 0.375, 0.4375, 0.3125, 0.5, 0.3125, 0.5, 0.375, 0.4375, 0.375, 0.5, 0.3125, 0.5625, 0.3125, 0.5625, 0.375, 0.5, 0.375, 0.375, 0.25, 0.4375, 0.25, 0.4375, 0.3125, 0.375, 0.3125, 0.4375, 0.25, 0.5, 0.25, 0.5, 0.3125, 0.4375, 0.3125, 0.5, 0.25, 0.5625, 0.25, 0.5625, 0.3125, 0.5, 0.3125, 0.375, 0.875, 0.4375, 0.875, 0.4375, 0.9375, 0.375, 0.9375, 0.4375, 0.875, 0.5, 0.875, 0.5, 0.9375, 0.4375, 0.9375, 0.5, 0.875, 0.5625, 0.875, 0.5625, 0.9375, 0.5, 0.9375, 0.375, 0.8125, 0.4375, 0.8125, 0.4375, 0.875, 0.375, 0.875, 0.4375, 0.8125, 0.5, 0.8125, 0.5, 0.875, 0.4375, 0.875, 0.5, 0.8125, 0.5625, 0.8125, 0.5625, 0.875, 0.5, 0.875, 0.375, 0.75, 0.4375, 0.75, 0.4375, 0.8125, 0.375, 0.8125, 0.4375, 0.75, 0.5, 0.75, 0.5, 0.8125, 0.4375, 0.8125, 0.5, 0.75, 0.5625, 0.75, 0.5625, 0.8125, 0.5, 0.8125, 0.375, 0.9375, 0.4375, 0.9375, 0.4375, 1.0, 0.375, 1.0, 0.4375, 0.9375, 0.5, 0.9375, 0.5, 1.0, 0.4375, 1.0, 0.5, 0.9375, 0.5625, 0.9375, 0.5625, 1.0, 0.5, 1.0, 0.375, 0.6667, 0.4375, 0.6667, 0.4375, 0.75, 0.375, 0.75, 0.4375, 0.6667, 0.5, 0.6667, 0.5, 0.75, 0.4375, 0.75, 0.5, 0.6667, 0.5625, 0.6667, 0.5625, 0.75, 0.5, 0.75, 0.375, 0.4375, 0.4375, 0.4375, 0.4375, 0.5, 0.375, 0.5, 0.4375, 0.4375, 0.5, 0.4375, 0.5, 0.5, 0.4375, 0.5, 0.5, 0.4375, 0.5625, 0.4375, 0.5625, 0.5, 0.5, 0.5, 0.375, 0.1667, 0.4375, 0.1667, 0.4375, 0.25, 0.375, 0.25, 0.4375, 0.1667, 0.5, 0.1667, 0.5, 0.25, 0.4375, 0.25, 0.5, 0.1667, 0.5625, 0.1667, 0.5625, 0.25, 0.5, 0.25, 0.1875, 0.6667, 0.25, 0.6667, 0.25, 0.75, 0.1875, 0.75, 0.375, 0.3125, 0.375, 0.375, 0.375, 0.375, 0.375, 0.3125, 0.375, 0.875, 0.375, 0.9375, 0.375, 0.9375, 0.375, 0.875, 0.25, 0.6667, 0.25, 0.75, 0.25, 0.75, 0.25, 0.6667, 0.25, 0.5, 0.25, 0.5833, 0.25, 0.5833, 0.25, 0.5, 0.25, 0.5833, 0.25, 0.6667, 0.25, 0.6667, 0.25, 0.5833, 0.1875, 0.5, 0.25, 0.5, 0.25, 0.5833, 0.1875, 0.5833, 0.1875, 0.5833, 0.25, 0.5833, 0.25, 0.6667, 0.1875, 0.6667, 0.5, 0.0, 0.5625, 0.0, 0.5625, 0.08333, 0.5, 0.08333, 0.5, 0.08333, 0.5625, 0.08333, 0.5625, 0.1667, 0.5, 0.1667, 0.4375, 0.0, 0.5, 0.0, 0.5, 0.08333, 0.4375, 0.08333, 0.4375, 0.08333, 0.5, 0.08333, 0.5, 0.1667, 0.4375, 0.1667, 0.375, 0.0, 0.4375, 0.0, 0.4375, 0.08333, 0.375, 0.08333, 0.375, 0.08333, 0.4375, 0.08333, 0.4375, 0.1667, 0.375, 0.1667, 0.5, 0.5, 0.5625, 0.5, 0.5625, 0.5833, 0.5, 0.5833, 0.5, 0.5833, 0.5625, 0.5833, 0.5625, 0.6667, 0.5, 0.6667, 0.4375, 0.5, 0.5, 0.5, 0.5, 0.5833, 0.4375, 0.5833, 0.4375, 0.5833, 0.5, 0.5833, 0.5, 0.6667, 0.4375, 0.6667, 0.375, 0.5, 0.4375, 0.5, 0.4375, 0.5833, 0.375, 0.5833, 0.375, 0.5833, 0.4375, 0.5833, 0.4375, 0.6667, 0.375, 0.6667, 0.25, 0.5, 0.3125, 0.5, 0.3125, 0.5833, 0.25, 0.5833, 0.25, 0.5833, 0.3125, 0.5833, 0.3125, 0.6667, 0.25, 0.6667, 0.1875, 0.75, 0.1875, 0.6667, 0.1875, 0.6667, 0.1875, 0.75, 0.1875, 0.6667, 0.1875, 0.5833, 0.1875, 0.5833, 0.1875, 0.6667, 0.125, 0.5, 0.1875, 0.5, 0.1875, 0.5833, 0.125, 0.5833, 0.125, 0.5833, 0.1875, 0.5833, 0.1875, 0.6667, 0.125, 0.6667, 0.75, 0.5, 0.8125, 0.5, 0.8125, 0.5833, 0.75, 0.5833, 0.75, 0.5833, 0.8125, 0.5833, 0.8125, 0.6667, 0.75, 0.6667, 0.6875, 0.5, 0.75, 0.5, 0.75, 0.5833, 0.6875, 0.5833, 0.6875, 0.5833, 0.75, 0.5833, 0.75, 0.6667, 0.6875, 0.6667, 0.625, 0.5, 0.6875, 0.5, 0.6875, 0.5833, 0.625, 0.5833, 0.625, 0.5833, 0.6875, 0.5833, 0.6875, 0.6667, 0.625, 0.6667, 0.8125, 0.5, 0.875, 0.5, 0.875, 0.5833, 0.8125, 0.5833, 0.8125, 0.5833, 0.875, 0.5833, 0.875, 0.6667, 0.8125, 0.6667, 0.3125, 0.5, 0.375, 0.5, 0.375, 0.5833, 0.3125, 0.5833, 0.3125, 0.5833, 0.375, 0.5833, 0.375, 0.6667, 0.3125, 0.6667, 0.5625, 0.5, 0.625, 0.5, 0.625, 0.5833, 0.5625, 0.5833, 0.5625, 0.5833, 0.625, 0.5833, 0.625, 0.6667, 0.5625, 0.6667, 0.5625, 0.0, 0.625, 0.0, 0.625, 0.08333, 0.5625, 0.08333, 0.5625, 0.08333, 0.625, 0.08333, 0.625, 0.1667, 0.5625, 0.1667, 0.1875, 0.6667, 0.1875, 0.5833, 0.1875, 0.5833, 0.1875, 0.6667, 0.1875, 0.75, 0.1875, 0.6667, 0.1875, 0.6667, 0.1875, 0.75, 0.25, 0.5833, 0.25, 0.6667, 0.25, 0.6667, 0.25, 0.5833, 0.25, 0.5, 0.25, 0.5833, 0.25, 0.5833, 0.25, 0.5, 0.25, 0.6667, 0.25, 0.75, 0.25, 0.75, 0.25, 0.6667, 0.375, 0.875, 0.375, 0.9375, 0.375, 0.9375, 0.375, 0.875, 0.375, 0.3125, 0.375, 0.375, 0.375, 0.375, 0.375, 0.3125, 0.1875, 0.5833, 0.1875, 0.5, 0.1875, 0.5, 0.1875, 0.5833])
me_cube_003.materials.append(mat_1_001)
me_cube_003.use_remesh_fix_poles = True
me_cube_003.use_remesh_preserve_attributes = False
me_cube_003.use_mirror_vertex_groups = False
me_cube_003.update()
me_cube_004 = bpy.data.meshes.new('Cube.004')
me_cube_004.from_pydata([(-0.8506, -0.9392, 0.286), (-0.8508, -0.9392, 0.786), (0.8522, -0.9186, 0.7849), (0.8524, -0.9186, 0.2849), (0.4265, -0.9237, 0.7851), (0.4266, -0.9237, 0.2851), (0.0007163, -0.9289, 0.7854), (0.000864, -0.9289, 0.2854), (-0.425, -0.9341, 0.7857), (-0.4249, -0.9341, 0.2857), (-0.8511, -3.113, 0.286), (-0.8512, -3.113, 0.786), (0.8518, -3.092, 0.7849), (0.8519, -3.092, 0.2849), (0.426, -3.097, 0.7851), (0.4262, -3.097, 0.2851), (0.0002711, -3.102, 0.7854), (0.0004188, -3.102, 0.2854), (-0.4255, -3.108, 0.7857), (-0.4253, -3.108, 0.2857), (0.6395, -0.9212, 0.285), (0.6393, -0.9212, 0.785), (0.639, -3.095, 0.285), (0.6389, -3.095, 0.785), (-0.6378, -0.9366, 0.2858), (-0.6379, -0.9366, 0.7858), (-0.6382, -3.11, 0.2858), (-0.6383, -3.11, 0.7858), (-0.851, -2.026, 0.786), (-0.4253, -2.021, 0.7857), (0.8521, -2.005, 0.2849), (0.4264, -2.011, 0.2851), (0.0004937, -2.016, 0.7854), (0.4262, -2.011, 0.7851), (0.852, -2.005, 0.7849), (-0.8509, -2.026, 0.286), (0.0006414, -2.016, 0.2854), (-0.4251, -2.021, 0.2857), (0.6391, -2.008, 0.785), (0.6393, -2.008, 0.285), (-0.638, -2.023, 0.2858), (-0.6381, -2.023, 0.7858)], [], [(7, 9, 8, 6), (5, 7, 6, 4), (20, 5, 4, 21), (24, 0, 1, 25), (17, 16, 18, 19), (15, 14, 16, 17), (22, 23, 14, 15), (26, 27, 11, 10), (41, 28, 11, 27), (39, 30, 13, 22), (32, 29, 18, 16), (38, 33, 14, 23), (28, 35, 10, 11), (36, 31, 15, 17), (40, 37, 19, 26), (30, 34, 12, 13), (33, 32, 16, 14), (37, 36, 17, 19), (34, 38, 23, 12), (31, 39, 22, 15), (13, 12, 23, 22), (3, 20, 21, 2), (35, 40, 26, 10), (29, 41, 27, 18), (19, 18, 27, 26), (9, 24, 25, 8), (8, 25, 41, 29), (0, 24, 40, 35), (5, 20, 39, 31), (2, 21, 38, 34), (9, 7, 36, 37), (4, 6, 32, 33), (3, 2, 34, 30), (24, 9, 37, 40), (7, 5, 31, 36), (1, 0, 35, 28), (21, 4, 33, 38), (6, 8, 29, 32), (20, 3, 30, 39), (25, 1, 28, 41)])
me_cube_004.polygons.foreach_set('use_smooth', [True] * 40)
_uv = me_cube_004.uv_layers.new(name='UVMap')
_uv.uv.foreach_set('vector', [0.5, 0.875, 0.5, 0.9375, 0.5625, 0.9375, 0.5625, 0.875, 0.5, 0.8125, 0.5, 0.875, 0.5625, 0.875, 0.5625, 0.8125, 0.5, 0.7812, 0.5, 0.8125, 0.5625, 0.8125, 0.5625, 0.7812, 0.5, 0.9688, 0.5, 1.0, 0.5625, 1.0, 0.5625, 0.9688, 0.5, 0.875, 0.5625, 0.875, 0.5625, 0.9375, 0.5, 0.9375, 0.5, 0.8125, 0.5625, 0.8125, 0.5625, 0.875, 0.5, 0.875, 0.5, 0.7812, 0.5625, 0.7812, 0.5625, 0.8125, 0.5, 0.8125, 0.5, 0.9688, 0.5625, 0.9688, 0.5625, 1.0, 0.5, 1.0, 0.5625, 0.9688, 0.5625, 1.0, 0.5625, 1.0, 0.5625, 0.9688, 0.5, 0.7812, 0.5, 0.75, 0.5, 0.75, 0.5, 0.7812, 0.5625, 0.875, 0.5625, 0.9375, 0.5625, 0.9375, 0.5625, 0.875, 0.5625, 0.7812, 0.5625, 0.8125, 0.5625, 0.8125, 0.5625, 0.7812, 0.5625, 1.0, 0.5, 1.0, 0.5, 1.0, 0.5625, 1.0, 0.5, 0.875, 0.5, 0.8125, 0.5, 0.8125, 0.5, 0.875, 0.5, 0.9688, 0.5, 0.9375, 0.5, 0.9375, 0.5, 0.9688, 0.5, 0.75, 0.5625, 0.75, 0.5625, 0.75, 0.5, 0.75, 0.5625, 0.8125, 0.5625, 0.875, 0.5625, 0.875, 0.5625, 0.8125, 0.5, 0.9375, 0.5, 0.875, 0.5, 0.875, 0.5, 0.9375, 0.5625, 0.75, 0.5625, 0.7812, 0.5625, 0.7812, 0.5625, 0.75, 0.5, 0.8125, 0.5, 0.7812, 0.5, 0.7812, 0.5, 0.8125, 0.5, 0.75, 0.5625, 0.75, 0.5625, 0.7812, 0.5, 0.7812, 0.5, 0.75, 0.5, 0.7812, 0.5625, 0.7812, 0.5625, 0.75, 0.5, 1.0, 0.5, 0.9688, 0.5, 0.9688, 0.5, 1.0, 0.5625, 0.9375, 0.5625, 0.9688, 0.5625, 0.9688, 0.5625, 0.9375, 0.5, 0.9375, 0.5625, 0.9375, 0.5625, 0.9688, 0.5, 0.9688, 0.5, 0.9375, 0.5, 0.9688, 0.5625, 0.9688, 0.5625, 0.9375, 0.5625, 0.9375, 0.5625, 0.9688, 0.5625, 0.9688, 0.5625, 0.9375, 0.5, 1.0, 0.5, 0.9688, 0.5, 0.9688, 0.5, 1.0, 0.5, 0.8125, 0.5, 0.7812, 0.5, 0.7812, 0.5, 0.8125, 0.5625, 0.75, 0.5625, 0.7812, 0.5625, 0.7812, 0.5625, 0.75, 0.5, 0.9375, 0.5, 0.875, 0.5, 0.875, 0.5, 0.9375, 0.5625, 0.8125, 0.5625, 0.875, 0.5625, 0.875, 0.5625, 0.8125, 0.5, 0.75, 0.5625, 0.75, 0.5625, 0.75, 0.5, 0.75, 0.5, 0.9688, 0.5, 0.9375, 0.5, 0.9375, 0.5, 0.9688, 0.5, 0.875, 0.5, 0.8125, 0.5, 0.8125, 0.5, 0.875, 0.5625, 1.0, 0.5, 1.0, 0.5, 1.0, 0.5625, 1.0, 0.5625, 0.7812, 0.5625, 0.8125, 0.5625, 0.8125, 0.5625, 0.7812, 0.5625, 0.875, 0.5625, 0.9375, 0.5625, 0.9375, 0.5625, 0.875, 0.5, 0.7812, 0.5, 0.75, 0.5, 0.75, 0.5, 0.7812, 0.5625, 0.9688, 0.5625, 1.0, 0.5625, 1.0, 0.5625, 0.9688])
me_cube_004.materials.append(mat_material_003)
me_cube_004.use_remesh_fix_poles = True
me_cube_004.use_remesh_preserve_attributes = False
me_cube_004.use_mirror_vertex_groups = False
me_cube_004.update()
me_cube_005 = bpy.data.meshes.new('Cube.005')
me_cube_005.from_pydata([(-0.8506, -0.9392, 0.286), (-0.8508, -0.9392, 0.786), (0.444, -0.8902, 0.7833), (0.4441, -0.8902, 0.2833), (0.01823, -0.8954, 0.7836), (0.01838, -0.8954, 0.2836), (0.0007163, -0.9289, 0.7854), (0.000864, -0.9289, 0.2854), (-0.425, -0.9341, 0.7857), (-0.4249, -0.9341, 0.2857), (-0.8511, -3.113, 0.286), (-0.8512, -3.113, 0.786), (0.4435, -3.064, 0.7833), (0.4437, -3.064, 0.2833), (0.01779, -3.069, 0.7836), (0.01793, -3.069, 0.2836), (0.0002711, -3.102, 0.7854), (0.0004188, -3.102, 0.2854), (-0.4255, -3.108, 0.7857), (-0.4253, -3.108, 0.2857), (0.2313, -0.8928, 0.2835), (0.2311, -0.8928, 0.7835), (0.2308, -3.066, 0.2835), (0.2307, -3.066, 0.7835), (-0.6378, -0.9366, 0.2858), (-0.6379, -0.9366, 0.7858), (-0.6382, -3.11, 0.2858), (-0.6383, -3.11, 0.7858), (-0.851, -2.026, 0.786), (-0.4253, -2.021, 0.7857), (0.4439, -1.977, 0.2833), (0.01816, -1.982, 0.2836), (0.0004937, -2.016, 0.7854), (0.01801, -1.982, 0.7836), (0.4438, -1.977, 0.7833), (-0.8509, -2.026, 0.286), (0.0006414, -2.016, 0.2854), (-0.4251, -2.021, 0.2857), (0.2309, -1.98, 0.7835), (0.231, -1.98, 0.2835), (-0.638, -2.023, 0.2858), (-0.6381, -2.023, 0.7858)], [], [(7, 9, 8, 6), (5, 7, 6, 4), (20, 5, 4, 21), (24, 0, 1, 25), (17, 16, 18, 19), (15, 14, 16, 17), (22, 23, 14, 15), (26, 27, 11, 10), (41, 28, 11, 27), (39, 30, 13, 22), (32, 29, 18, 16), (38, 33, 14, 23), (28, 35, 10, 11), (36, 31, 15, 17), (40, 37, 19, 26), (30, 34, 12, 13), (33, 32, 16, 14), (37, 36, 17, 19), (34, 38, 23, 12), (31, 39, 22, 15), (13, 12, 23, 22), (3, 20, 21, 2), (35, 40, 26, 10), (29, 41, 27, 18), (19, 18, 27, 26), (9, 24, 25, 8), (8, 25, 41, 29), (0, 24, 40, 35), (5, 20, 39, 31), (2, 21, 38, 34), (9, 7, 36, 37), (4, 6, 32, 33), (3, 2, 34, 30), (24, 9, 37, 40), (7, 5, 31, 36), (1, 0, 35, 28), (21, 4, 33, 38), (6, 8, 29, 32), (20, 3, 30, 39), (25, 1, 28, 41)])
me_cube_005.polygons.foreach_set('use_smooth', [True] * 40)
_uv = me_cube_005.uv_layers.new(name='UVMap')
_uv.uv.foreach_set('vector', [0.5, 0.875, 0.5, 0.9375, 0.5625, 0.9375, 0.5625, 0.875, 0.5, 0.8125, 0.5, 0.875, 0.5625, 0.875, 0.5625, 0.8125, 0.5, 0.7812, 0.5, 0.8125, 0.5625, 0.8125, 0.5625, 0.7812, 0.5, 0.9688, 0.5, 1.0, 0.5625, 1.0, 0.5625, 0.9688, 0.5, 0.875, 0.5625, 0.875, 0.5625, 0.9375, 0.5, 0.9375, 0.5, 0.8125, 0.5625, 0.8125, 0.5625, 0.875, 0.5, 0.875, 0.5, 0.7812, 0.5625, 0.7812, 0.5625, 0.8125, 0.5, 0.8125, 0.5, 0.9688, 0.5625, 0.9688, 0.5625, 1.0, 0.5, 1.0, 0.5625, 0.9688, 0.5625, 1.0, 0.5625, 1.0, 0.5625, 0.9688, 0.5, 0.7812, 0.5, 0.75, 0.5, 0.75, 0.5, 0.7812, 0.5625, 0.875, 0.5625, 0.9375, 0.5625, 0.9375, 0.5625, 0.875, 0.5625, 0.7812, 0.5625, 0.8125, 0.5625, 0.8125, 0.5625, 0.7812, 0.5625, 1.0, 0.5, 1.0, 0.5, 1.0, 0.5625, 1.0, 0.5, 0.875, 0.5, 0.8125, 0.5, 0.8125, 0.5, 0.875, 0.5, 0.9688, 0.5, 0.9375, 0.5, 0.9375, 0.5, 0.9688, 0.5, 0.75, 0.5625, 0.75, 0.5625, 0.75, 0.5, 0.75, 0.5625, 0.8125, 0.5625, 0.875, 0.5625, 0.875, 0.5625, 0.8125, 0.5, 0.9375, 0.5, 0.875, 0.5, 0.875, 0.5, 0.9375, 0.5625, 0.75, 0.5625, 0.7812, 0.5625, 0.7812, 0.5625, 0.75, 0.5, 0.8125, 0.5, 0.7812, 0.5, 0.7812, 0.5, 0.8125, 0.5, 0.75, 0.5625, 0.75, 0.5625, 0.7812, 0.5, 0.7812, 0.5, 0.75, 0.5, 0.7812, 0.5625, 0.7812, 0.5625, 0.75, 0.5, 1.0, 0.5, 0.9688, 0.5, 0.9688, 0.5, 1.0, 0.5625, 0.9375, 0.5625, 0.9688, 0.5625, 0.9688, 0.5625, 0.9375, 0.5, 0.9375, 0.5625, 0.9375, 0.5625, 0.9688, 0.5, 0.9688, 0.5, 0.9375, 0.5, 0.9688, 0.5625, 0.9688, 0.5625, 0.9375, 0.5625, 0.9375, 0.5625, 0.9688, 0.5625, 0.9688, 0.5625, 0.9375, 0.5, 1.0, 0.5, 0.9688, 0.5, 0.9688, 0.5, 1.0, 0.5, 0.8125, 0.5, 0.7812, 0.5, 0.7812, 0.5, 0.8125, 0.5625, 0.75, 0.5625, 0.7812, 0.5625, 0.7812, 0.5625, 0.75, 0.5, 0.9375, 0.5, 0.875, 0.5, 0.875, 0.5, 0.9375, 0.5625, 0.8125, 0.5625, 0.875, 0.5625, 0.875, 0.5625, 0.8125, 0.5, 0.75, 0.5625, 0.75, 0.5625, 0.75, 0.5, 0.75, 0.5, 0.9688, 0.5, 0.9375, 0.5, 0.9375, 0.5, 0.9688, 0.5, 0.875, 0.5, 0.8125, 0.5, 0.8125, 0.5, 0.875, 0.5625, 1.0, 0.5, 1.0, 0.5, 1.0, 0.5625, 1.0, 0.5625, 0.7812, 0.5625, 0.8125, 0.5625, 0.8125, 0.5625, 0.7812, 0.5625, 0.875, 0.5625, 0.9375, 0.5625, 0.9375, 0.5625, 0.875, 0.5, 0.7812, 0.5, 0.75, 0.5, 0.75, 0.5, 0.7812, 0.5625, 0.9688, 0.5625, 1.0, 0.5625, 1.0, 0.5625, 0.9688])
me_cube_005.materials.append(mat_material_003)
me_cube_005.use_remesh_fix_poles = True
me_cube_005.use_remesh_preserve_attributes = False
me_cube_005.use_mirror_vertex_groups = False
me_cube_005.update()
me_cube_006 = bpy.data.meshes.new('Cube.006')
me_cube_006.from_pydata([(-1.0, -1.343, -0.7162), (-1.0, -1.343, 1.284), (-1.0, 1.816, -0.7162), (-1.0, 1.816, 1.284), (1.0, -1.343, -0.7162), (1.0, -1.343, 1.284), (1.0, 1.816, -0.7162), (1.0, 1.816, 1.284), (0.5, 1.816, -0.7162), (-0.1652, 1.827, -0.7168), (-0.6652, 1.827, -0.7168), (-0.5, 1.816, 1.284), (0.0, 1.816, 1.284), (0.5, 1.816, 1.284), (-0.6652, -1.331, -0.7168), (-0.1652, -1.331, -0.7168), (0.5, -1.343, -0.7162), (0.5, -1.343, 1.284), (0.0, -1.343, 1.284), (-0.5, -1.343, 1.284), (-1.0, -1.343, -0.2162), (-1.0, -1.343, 0.2838), (-1.0, -1.343, 0.7838), (-1.0, 1.816, 0.7838), (-1.0, 1.816, 0.2838), (-1.0, 1.816, -0.2162), (1.0, 1.816, 0.7838), (1.0, 1.816, 0.2838), (1.0, 1.816, -0.2162), (1.0, -1.343, 0.7838), (1.0, -1.343, 0.2838), (1.0, -1.343, -0.2162), (0.5, -1.343, 0.7838), (0.5, -1.343, 0.2838), (0.5, -1.343, -0.2162), (0.0, -1.343, 0.7838), (0.0, -1.343, 0.2838), (0.0, -1.343, -0.2162), (-0.5, -1.343, 0.7838), (-0.5, -1.343, 0.2838), (-0.5, -1.343, -0.2162), (-0.5, 1.816, 0.7838), (-0.5, 1.816, 0.2838), (-0.5, 1.816, -0.2162), (0.0, 1.816, 0.7838), (0.0, 1.816, 0.2838), (0.0, 1.816, -0.2162), (0.5, 1.816, 0.7838), (0.5, 1.816, 0.2838), (0.5, 1.816, -0.2162), (-0.5751, 1.827, -1.294), (-0.6652, 1.827, -1.294), (-0.6652, -1.331, -1.294), (-0.5751, -1.331, -1.294), (-1.0, 0.763, -0.7162), (-1.0, -0.2899, -0.7162), (-1.0, -0.2899, 1.284), (-1.0, 0.763, 1.284), (1.0, -0.2899, -0.7162), (1.0, 0.763, -0.7162), (1.0, 0.763, 1.284), (1.0, -0.2899, 1.284), (0.5, 0.763, 1.284), (0.5, -0.2899, 1.284), (0.0, 0.763, 1.284), (0.0, -0.2899, 1.284), (-0.5, 0.763, 1.284), (-0.5, -0.2899, 1.284), (-0.6652, 0.7744, -0.7168), (-0.6652, -0.2784, -0.7168), (-0.1652, 0.7744, -0.7168), (-0.1652, -0.2784, -0.7168), (0.5, 0.763, -0.7162), (0.5, -0.2899, -0.7162), (1.0, 0.763, -0.2162), (1.0, -0.2899, -0.2162), (1.0, 0.763, 0.2838), (1.0, -0.2899, 0.2838), (1.0, 0.763, 0.7838), (1.0, -0.2899, 0.7838), (-1.0, -0.2899, -0.2162), (-1.0, 0.763, -0.2162), (-1.0, -0.2899, 0.2838), (-1.0, 0.763, 0.2838), (-1.0, -0.2899, 0.7838), (-1.0, 0.763, 0.7838), (-0.6652, 0.7744, -1.294), (-0.6652, -0.2784, -1.294), (-0.5751, 0.7744, -1.294), (-0.5751, -0.2784, -1.294), (-0.6652, 1.827, -0.8056), (-0.6652, -1.331, -0.8056), (-0.2282, 1.827, -0.8056), (-0.2282, -1.331, -0.8056), (-0.2282, 0.7744, -0.8056), (-0.2282, -0.2784, -0.8056), (-0.6652, -0.2784, -0.8056), (-0.6652, 0.7744, -0.8056)], [], [(85, 57, 3, 23), (47, 13, 7, 26), (79, 61, 5, 29), (38, 19, 1, 22), (73, 58, 4, 16), (67, 56, 1, 19), (61, 63, 17, 5), (63, 65, 18, 17), (65, 67, 19, 18), (55, 69, 14, 0), (97, 90, 51, 86), (71, 73, 16, 15), (29, 5, 17, 32), (32, 17, 18, 35), (35, 18, 19, 38), (23, 3, 11, 41), (41, 11, 12, 44), (44, 12, 13, 47), (9, 46, 49, 8), (46, 45, 48, 49), (45, 44, 47, 48), (10, 43, 46, 9), (43, 42, 45, 46), (42, 41, 44, 45), (2, 25, 43, 10), (25, 24, 42, 43), (24, 23, 41, 42), (15, 37, 40, 14), (37, 36, 39, 40), (36, 35, 38, 39), (16, 34, 37, 15), (34, 33, 36, 37), (33, 32, 35, 36), (4, 31, 34, 16), (31, 30, 33, 34), (30, 29, 32, 33), (14, 40, 20, 0), (40, 39, 21, 20), (39, 38, 22, 21), (58, 75, 31, 4), (75, 77, 30, 31), (77, 79, 29, 30), (8, 49, 28, 6), (49, 48, 27, 28), (48, 47, 26, 27), (54, 81, 25, 2), (81, 83, 24, 25), (83, 85, 23, 24), (87, 89, 53, 52), (90, 92, 50, 51), (93, 91, 52, 53), (95, 93, 53, 89), (92, 94, 88, 50), (94, 95, 89, 88), (51, 50, 88, 86), (86, 88, 89, 87), (21, 22, 84, 82), (82, 84, 85, 83), (20, 21, 82, 80), (80, 82, 83, 81), (0, 20, 80, 55), (55, 80, 81, 54), (27, 26, 78, 76), (76, 78, 79, 77), (28, 27, 76, 74), (74, 76, 77, 75), (6, 28, 74, 59), (59, 74, 75, 58), (9, 8, 72, 70), (70, 72, 73, 71), (91, 96, 87, 52), (96, 97, 86, 87), (2, 10, 68, 54), (54, 68, 69, 55), (12, 11, 66, 64), (64, 66, 67, 65), (13, 12, 64, 62), (62, 64, 65, 63), (7, 13, 62, 60), (60, 62, 63, 61), (11, 3, 57, 66), (66, 57, 56, 67), (8, 6, 59, 72), (72, 59, 58, 73), (26, 7, 60, 78), (78, 60, 61, 79), (22, 1, 56, 84), (84, 56, 57, 85), (69, 68, 97, 96), (14, 69, 96, 91), (70, 71, 95, 94), (9, 70, 94, 92), (71, 15, 93, 95), (15, 14, 91, 93), (10, 9, 92, 90), (68, 10, 90, 97)])
me_cube_006.polygons.foreach_set('use_smooth', [True] * 96)
_uv = me_cube_006.uv_layers.new(name='UVMap')
_uv.uv.foreach_set('vector', [0.5625, 0.1667, 0.625, 0.1667, 0.625, 0.25, 0.5625, 0.25, 0.5625, 0.4375, 0.625, 0.4375, 0.625, 0.5, 0.5625, 0.5, 0.5625, 0.6667, 0.625, 0.6667, 0.625, 0.75, 0.5625, 0.75, 0.5625, 0.9375, 0.625, 0.9375, 0.625, 1.0, 0.5625, 1.0, 0.3125, 0.6667, 0.375, 0.6667, 0.375, 0.75, 0.3125, 0.75, 0.8125, 0.6667, 0.875, 0.6667, 0.875, 0.75, 0.8125, 0.75, 0.625, 0.6667, 0.6875, 0.6667, 0.6875, 0.75, 0.625, 0.75, 0.6875, 0.6667, 0.75, 0.6667, 0.75, 0.75, 0.6875, 0.75, 0.75, 0.6667, 0.8125, 0.6667, 0.8125, 0.75, 0.75, 0.75, 0.125, 0.6667, 0.1875, 0.6667, 0.1875, 0.75, 0.125, 0.75, 0.1875, 0.5833, 0.1875, 0.5, 0.1875, 0.5, 0.1875, 0.5833, 0.25, 0.6667, 0.3125, 0.6667, 0.3125, 0.75, 0.25, 0.75, 0.5625, 0.75, 0.625, 0.75, 0.625, 0.8125, 0.5625, 0.8125, 0.5625, 0.8125, 0.625, 0.8125, 0.625, 0.875, 0.5625, 0.875, 0.5625, 0.875, 0.625, 0.875, 0.625, 0.9375, 0.5625, 0.9375, 0.5625, 0.25, 0.625, 0.25, 0.625, 0.3125, 0.5625, 0.3125, 0.5625, 0.3125, 0.625, 0.3125, 0.625, 0.375, 0.5625, 0.375, 0.5625, 0.375, 0.625, 0.375, 0.625, 0.4375, 0.5625, 0.4375, 0.375, 0.375, 0.4375, 0.375, 0.4375, 0.4375, 0.375, 0.4375, 0.4375, 0.375, 0.5, 0.375, 0.5, 0.4375, 0.4375, 0.4375, 0.5, 0.375, 0.5625, 0.375, 0.5625, 0.4375, 0.5, 0.4375, 0.375, 0.3125, 0.4375, 0.3125, 0.4375, 0.375, 0.375, 0.375, 0.4375, 0.3125, 0.5, 0.3125, 0.5, 0.375, 0.4375, 0.375, 0.5, 0.3125, 0.5625, 0.3125, 0.5625, 0.375, 0.5, 0.375, 0.375, 0.25, 0.4375, 0.25, 0.4375, 0.3125, 0.375, 0.3125, 0.4375, 0.25, 0.5, 0.25, 0.5, 0.3125, 0.4375, 0.3125, 0.5, 0.25, 0.5625, 0.25, 0.5625, 0.3125, 0.5, 0.3125, 0.375, 0.875, 0.4375, 0.875, 0.4375, 0.9375, 0.375, 0.9375, 0.4375, 0.875, 0.5, 0.875, 0.5, 0.9375, 0.4375, 0.9375, 0.5, 0.875, 0.5625, 0.875, 0.5625, 0.9375, 0.5, 0.9375, 0.375, 0.8125, 0.4375, 0.8125, 0.4375, 0.875, 0.375, 0.875, 0.4375, 0.8125, 0.5, 0.8125, 0.5, 0.875, 0.4375, 0.875, 0.5, 0.8125, 0.5625, 0.8125, 0.5625, 0.875, 0.5, 0.875, 0.375, 0.75, 0.4375, 0.75, 0.4375, 0.8125, 0.375, 0.8125, 0.4375, 0.75, 0.5, 0.75, 0.5, 0.8125, 0.4375, 0.8125, 0.5, 0.75, 0.5625, 0.75, 0.5625, 0.8125, 0.5, 0.8125, 0.375, 0.9375, 0.4375, 0.9375, 0.4375, 1.0, 0.375, 1.0, 0.4375, 0.9375, 0.5, 0.9375, 0.5, 1.0, 0.4375, 1.0, 0.5, 0.9375, 0.5625, 0.9375, 0.5625, 1.0, 0.5, 1.0, 0.375, 0.6667, 0.4375, 0.6667, 0.4375, 0.75, 0.375, 0.75, 0.4375, 0.6667, 0.5, 0.6667, 0.5, 0.75, 0.4375, 0.75, 0.5, 0.6667, 0.5625, 0.6667, 0.5625, 0.75, 0.5, 0.75, 0.375, 0.4375, 0.4375, 0.4375, 0.4375, 0.5, 0.375, 0.5, 0.4375, 0.4375, 0.5, 0.4375, 0.5, 0.5, 0.4375, 0.5, 0.5, 0.4375, 0.5625, 0.4375, 0.5625, 0.5, 0.5, 0.5, 0.375, 0.1667, 0.4375, 0.1667, 0.4375, 0.25, 0.375, 0.25, 0.4375, 0.1667, 0.5, 0.1667, 0.5, 0.25, 0.4375, 0.25, 0.5, 0.1667, 0.5625, 0.1667, 0.5625, 0.25, 0.5, 0.25, 0.1875, 0.6667, 0.25, 0.6667, 0.25, 0.75, 0.1875, 0.75, 0.375, 0.3125, 0.375, 0.375, 0.375, 0.375, 0.375, 0.3125, 0.375, 0.875, 0.375, 0.9375, 0.375, 0.9375, 0.375, 0.875, 0.25, 0.6667, 0.25, 0.75, 0.25, 0.75, 0.25, 0.6667, 0.25, 0.5, 0.25, 0.5833, 0.25, 0.5833, 0.25, 0.5, 0.25, 0.5833, 0.25, 0.6667, 0.25, 0.6667, 0.25, 0.5833, 0.1875, 0.5, 0.25, 0.5, 0.25, 0.5833, 0.1875, 0.5833, 0.1875, 0.5833, 0.25, 0.5833, 0.25, 0.6667, 0.1875, 0.6667, 0.5, 0.0, 0.5625, 0.0, 0.5625, 0.08333, 0.5, 0.08333, 0.5, 0.08333, 0.5625, 0.08333, 0.5625, 0.1667, 0.5, 0.1667, 0.4375, 0.0, 0.5, 0.0, 0.5, 0.08333, 0.4375, 0.08333, 0.4375, 0.08333, 0.5, 0.08333, 0.5, 0.1667, 0.4375, 0.1667, 0.375, 0.0, 0.4375, 0.0, 0.4375, 0.08333, 0.375, 0.08333, 0.375, 0.08333, 0.4375, 0.08333, 0.4375, 0.1667, 0.375, 0.1667, 0.5, 0.5, 0.5625, 0.5, 0.5625, 0.5833, 0.5, 0.5833, 0.5, 0.5833, 0.5625, 0.5833, 0.5625, 0.6667, 0.5, 0.6667, 0.4375, 0.5, 0.5, 0.5, 0.5, 0.5833, 0.4375, 0.5833, 0.4375, 0.5833, 0.5, 0.5833, 0.5, 0.6667, 0.4375, 0.6667, 0.375, 0.5, 0.4375, 0.5, 0.4375, 0.5833, 0.375, 0.5833, 0.375, 0.5833, 0.4375, 0.5833, 0.4375, 0.6667, 0.375, 0.6667, 0.25, 0.5, 0.3125, 0.5, 0.3125, 0.5833, 0.25, 0.5833, 0.25, 0.5833, 0.3125, 0.5833, 0.3125, 0.6667, 0.25, 0.6667, 0.1875, 0.75, 0.1875, 0.6667, 0.1875, 0.6667, 0.1875, 0.75, 0.1875, 0.6667, 0.1875, 0.5833, 0.1875, 0.5833, 0.1875, 0.6667, 0.125, 0.5, 0.1875, 0.5, 0.1875, 0.5833, 0.125, 0.5833, 0.125, 0.5833, 0.1875, 0.5833, 0.1875, 0.6667, 0.125, 0.6667, 0.75, 0.5, 0.8125, 0.5, 0.8125, 0.5833, 0.75, 0.5833, 0.75, 0.5833, 0.8125, 0.5833, 0.8125, 0.6667, 0.75, 0.6667, 0.6875, 0.5, 0.75, 0.5, 0.75, 0.5833, 0.6875, 0.5833, 0.6875, 0.5833, 0.75, 0.5833, 0.75, 0.6667, 0.6875, 0.6667, 0.625, 0.5, 0.6875, 0.5, 0.6875, 0.5833, 0.625, 0.5833, 0.625, 0.5833, 0.6875, 0.5833, 0.6875, 0.6667, 0.625, 0.6667, 0.8125, 0.5, 0.875, 0.5, 0.875, 0.5833, 0.8125, 0.5833, 0.8125, 0.5833, 0.875, 0.5833, 0.875, 0.6667, 0.8125, 0.6667, 0.3125, 0.5, 0.375, 0.5, 0.375, 0.5833, 0.3125, 0.5833, 0.3125, 0.5833, 0.375, 0.5833, 0.375, 0.6667, 0.3125, 0.6667, 0.5625, 0.5, 0.625, 0.5, 0.625, 0.5833, 0.5625, 0.5833, 0.5625, 0.5833, 0.625, 0.5833, 0.625, 0.6667, 0.5625, 0.6667, 0.5625, 0.0, 0.625, 0.0, 0.625, 0.08333, 0.5625, 0.08333, 0.5625, 0.08333, 0.625, 0.08333, 0.625, 0.1667, 0.5625, 0.1667, 0.1875, 0.6667, 0.1875, 0.5833, 0.1875, 0.5833, 0.1875, 0.6667, 0.1875, 0.75, 0.1875, 0.6667, 0.1875, 0.6667, 0.1875, 0.75, 0.25, 0.5833, 0.25, 0.6667, 0.25, 0.6667, 0.25, 0.5833, 0.25, 0.5, 0.25, 0.5833, 0.25, 0.5833, 0.25, 0.5, 0.25, 0.6667, 0.25, 0.75, 0.25, 0.75, 0.25, 0.6667, 0.375, 0.875, 0.375, 0.9375, 0.375, 0.9375, 0.375, 0.875, 0.375, 0.3125, 0.375, 0.375, 0.375, 0.375, 0.375, 0.3125, 0.1875, 0.5833, 0.1875, 0.5, 0.1875, 0.5, 0.1875, 0.5833])
me_cube_006.materials.append(mat_1_003)
me_cube_006.use_remesh_fix_poles = True
me_cube_006.use_remesh_preserve_attributes = False
me_cube_006.use_mirror_vertex_groups = False
me_cube_006.update()
me_cube_007 = bpy.data.meshes.new('Cube.007')
me_cube_007.from_pydata([(-0.8506, -0.9392, 0.286), (-0.8508, -0.9392, 0.786), (0.8522, -0.9186, 0.7849), (0.8524, -0.9186, 0.2849), (0.4265, -0.9237, 0.7851), (0.4266, -0.9237, 0.2851), (0.0007163, -0.9289, 0.7854), (0.000864, -0.9289, 0.2854), (-0.425, -0.9341, 0.7857), (-0.4249, -0.9341, 0.2857), (-0.8511, -3.113, 0.286), (-0.8512, -3.113, 0.786), (0.8518, -3.092, 0.7849), (0.8519, -3.092, 0.2849), (0.426, -3.097, 0.7851), (0.4262, -3.097, 0.2851), (0.0002711, -3.102, 0.7854), (0.0004188, -3.102, 0.2854), (-0.4255, -3.108, 0.7857), (-0.4253, -3.108, 0.2857), (0.6395, -0.9212, 0.285), (0.6393, -0.9212, 0.785), (0.639, -3.095, 0.285), (0.6389, -3.095, 0.785), (-0.6378, -0.9366, 0.2858), (-0.6379, -0.9366, 0.7858), (-0.6382, -3.11, 0.2858), (-0.6383, -3.11, 0.7858), (-0.851, -2.026, 0.786), (-0.4253, -2.021, 0.7857), (0.8521, -2.005, 0.2849), (0.4264, -2.011, 0.2851), (0.0004937, -2.016, 0.7854), (0.4262, -2.011, 0.7851), (0.852, -2.005, 0.7849), (-0.8509, -2.026, 0.286), (0.0006414, -2.016, 0.2854), (-0.4251, -2.021, 0.2857), (0.6391, -2.008, 0.785), (0.6393, -2.008, 0.285), (-0.638, -2.023, 0.2858), (-0.6381, -2.023, 0.7858)], [], [(7, 9, 8, 6), (5, 7, 6, 4), (20, 5, 4, 21), (24, 0, 1, 25), (17, 16, 18, 19), (15, 14, 16, 17), (22, 23, 14, 15), (26, 27, 11, 10), (41, 28, 11, 27), (39, 30, 13, 22), (32, 29, 18, 16), (38, 33, 14, 23), (28, 35, 10, 11), (36, 31, 15, 17), (40, 37, 19, 26), (30, 34, 12, 13), (33, 32, 16, 14), (37, 36, 17, 19), (34, 38, 23, 12), (31, 39, 22, 15), (13, 12, 23, 22), (3, 20, 21, 2), (35, 40, 26, 10), (29, 41, 27, 18), (19, 18, 27, 26), (9, 24, 25, 8), (8, 25, 41, 29), (0, 24, 40, 35), (5, 20, 39, 31), (2, 21, 38, 34), (9, 7, 36, 37), (4, 6, 32, 33), (3, 2, 34, 30), (24, 9, 37, 40), (7, 5, 31, 36), (1, 0, 35, 28), (21, 4, 33, 38), (6, 8, 29, 32), (20, 3, 30, 39), (25, 1, 28, 41)])
me_cube_007.polygons.foreach_set('use_smooth', [True] * 40)
_uv = me_cube_007.uv_layers.new(name='UVMap')
_uv.uv.foreach_set('vector', [0.5, 0.875, 0.5, 0.9375, 0.5625, 0.9375, 0.5625, 0.875, 0.5, 0.8125, 0.5, 0.875, 0.5625, 0.875, 0.5625, 0.8125, 0.5, 0.7812, 0.5, 0.8125, 0.5625, 0.8125, 0.5625, 0.7812, 0.5, 0.9688, 0.5, 1.0, 0.5625, 1.0, 0.5625, 0.9688, 0.5, 0.875, 0.5625, 0.875, 0.5625, 0.9375, 0.5, 0.9375, 0.5, 0.8125, 0.5625, 0.8125, 0.5625, 0.875, 0.5, 0.875, 0.5, 0.7812, 0.5625, 0.7812, 0.5625, 0.8125, 0.5, 0.8125, 0.5, 0.9688, 0.5625, 0.9688, 0.5625, 1.0, 0.5, 1.0, 0.5625, 0.9688, 0.5625, 1.0, 0.5625, 1.0, 0.5625, 0.9688, 0.5, 0.7812, 0.5, 0.75, 0.5, 0.75, 0.5, 0.7812, 0.5625, 0.875, 0.5625, 0.9375, 0.5625, 0.9375, 0.5625, 0.875, 0.5625, 0.7812, 0.5625, 0.8125, 0.5625, 0.8125, 0.5625, 0.7812, 0.5625, 1.0, 0.5, 1.0, 0.5, 1.0, 0.5625, 1.0, 0.5, 0.875, 0.5, 0.8125, 0.5, 0.8125, 0.5, 0.875, 0.5, 0.9688, 0.5, 0.9375, 0.5, 0.9375, 0.5, 0.9688, 0.5, 0.75, 0.5625, 0.75, 0.5625, 0.75, 0.5, 0.75, 0.5625, 0.8125, 0.5625, 0.875, 0.5625, 0.875, 0.5625, 0.8125, 0.5, 0.9375, 0.5, 0.875, 0.5, 0.875, 0.5, 0.9375, 0.5625, 0.75, 0.5625, 0.7812, 0.5625, 0.7812, 0.5625, 0.75, 0.5, 0.8125, 0.5, 0.7812, 0.5, 0.7812, 0.5, 0.8125, 0.5, 0.75, 0.5625, 0.75, 0.5625, 0.7812, 0.5, 0.7812, 0.5, 0.75, 0.5, 0.7812, 0.5625, 0.7812, 0.5625, 0.75, 0.5, 1.0, 0.5, 0.9688, 0.5, 0.9688, 0.5, 1.0, 0.5625, 0.9375, 0.5625, 0.9688, 0.5625, 0.9688, 0.5625, 0.9375, 0.5, 0.9375, 0.5625, 0.9375, 0.5625, 0.9688, 0.5, 0.9688, 0.5, 0.9375, 0.5, 0.9688, 0.5625, 0.9688, 0.5625, 0.9375, 0.5625, 0.9375, 0.5625, 0.9688, 0.5625, 0.9688, 0.5625, 0.9375, 0.5, 1.0, 0.5, 0.9688, 0.5, 0.9688, 0.5, 1.0, 0.5, 0.8125, 0.5, 0.7812, 0.5, 0.7812, 0.5, 0.8125, 0.5625, 0.75, 0.5625, 0.7812, 0.5625, 0.7812, 0.5625, 0.75, 0.5, 0.9375, 0.5, 0.875, 0.5, 0.875, 0.5, 0.9375, 0.5625, 0.8125, 0.5625, 0.875, 0.5625, 0.875, 0.5625, 0.8125, 0.5, 0.75, 0.5625, 0.75, 0.5625, 0.75, 0.5, 0.75, 0.5, 0.9688, 0.5, 0.9375, 0.5, 0.9375, 0.5, 0.9688, 0.5, 0.875, 0.5, 0.8125, 0.5, 0.8125, 0.5, 0.875, 0.5625, 1.0, 0.5, 1.0, 0.5, 1.0, 0.5625, 1.0, 0.5625, 0.7812, 0.5625, 0.8125, 0.5625, 0.8125, 0.5625, 0.7812, 0.5625, 0.875, 0.5625, 0.9375, 0.5625, 0.9375, 0.5625, 0.875, 0.5, 0.7812, 0.5, 0.75, 0.5, 0.75, 0.5, 0.7812, 0.5625, 0.9688, 0.5625, 1.0, 0.5625, 1.0, 0.5625, 0.9688])
me_cube_007.materials.append(mat_material_003)
me_cube_007.use_remesh_fix_poles = True
me_cube_007.use_remesh_preserve_attributes = False
me_cube_007.use_mirror_vertex_groups = False
me_cube_007.update()
me_cube_008 = bpy.data.meshes.new('Cube.008')
me_cube_008.from_pydata([(-0.8506, -0.9392, 0.286), (-0.8508, -0.9392, 0.786), (0.444, -0.8902, 0.7833), (0.4441, -0.8902, 0.2833), (0.01823, -0.8954, 0.7836), (0.01838, -0.8954, 0.2836), (0.0007163, -0.9289, 0.7854), (0.000864, -0.9289, 0.2854), (-0.425, -0.9341, 0.7857), (-0.4249, -0.9341, 0.2857), (-0.8511, -3.113, 0.286), (-0.8512, -3.113, 0.786), (0.4435, -3.064, 0.7833), (0.4437, -3.064, 0.2833), (0.01779, -3.069, 0.7836), (0.01793, -3.069, 0.2836), (0.0002711, -3.102, 0.7854), (0.0004188, -3.102, 0.2854), (-0.4255, -3.108, 0.7857), (-0.4253, -3.108, 0.2857), (0.2313, -0.8928, 0.2835), (0.2311, -0.8928, 0.7835), (0.2308, -3.066, 0.2835), (0.2307, -3.066, 0.7835), (-0.6378, -0.9366, 0.2858), (-0.6379, -0.9366, 0.7858), (-0.6382, -3.11, 0.2858), (-0.6383, -3.11, 0.7858), (-0.851, -2.026, 0.786), (-0.4253, -2.021, 0.7857), (0.4439, -1.977, 0.2833), (0.01816, -1.982, 0.2836), (0.0004937, -2.016, 0.7854), (0.01801, -1.982, 0.7836), (0.4438, -1.977, 0.7833), (-0.8509, -2.026, 0.286), (0.0006414, -2.016, 0.2854), (-0.4251, -2.021, 0.2857), (0.2309, -1.98, 0.7835), (0.231, -1.98, 0.2835), (-0.638, -2.023, 0.2858), (-0.6381, -2.023, 0.7858)], [], [(7, 9, 8, 6), (5, 7, 6, 4), (20, 5, 4, 21), (24, 0, 1, 25), (17, 16, 18, 19), (15, 14, 16, 17), (22, 23, 14, 15), (26, 27, 11, 10), (41, 28, 11, 27), (39, 30, 13, 22), (32, 29, 18, 16), (38, 33, 14, 23), (28, 35, 10, 11), (36, 31, 15, 17), (40, 37, 19, 26), (30, 34, 12, 13), (33, 32, 16, 14), (37, 36, 17, 19), (34, 38, 23, 12), (31, 39, 22, 15), (13, 12, 23, 22), (3, 20, 21, 2), (35, 40, 26, 10), (29, 41, 27, 18), (19, 18, 27, 26), (9, 24, 25, 8), (8, 25, 41, 29), (0, 24, 40, 35), (5, 20, 39, 31), (2, 21, 38, 34), (9, 7, 36, 37), (4, 6, 32, 33), (3, 2, 34, 30), (24, 9, 37, 40), (7, 5, 31, 36), (1, 0, 35, 28), (21, 4, 33, 38), (6, 8, 29, 32), (20, 3, 30, 39), (25, 1, 28, 41)])
me_cube_008.polygons.foreach_set('use_smooth', [True] * 40)
_uv = me_cube_008.uv_layers.new(name='UVMap')
_uv.uv.foreach_set('vector', [0.5, 0.875, 0.5, 0.9375, 0.5625, 0.9375, 0.5625, 0.875, 0.5, 0.8125, 0.5, 0.875, 0.5625, 0.875, 0.5625, 0.8125, 0.5, 0.7812, 0.5, 0.8125, 0.5625, 0.8125, 0.5625, 0.7812, 0.5, 0.9688, 0.5, 1.0, 0.5625, 1.0, 0.5625, 0.9688, 0.5, 0.875, 0.5625, 0.875, 0.5625, 0.9375, 0.5, 0.9375, 0.5, 0.8125, 0.5625, 0.8125, 0.5625, 0.875, 0.5, 0.875, 0.5, 0.7812, 0.5625, 0.7812, 0.5625, 0.8125, 0.5, 0.8125, 0.5, 0.9688, 0.5625, 0.9688, 0.5625, 1.0, 0.5, 1.0, 0.5625, 0.9688, 0.5625, 1.0, 0.5625, 1.0, 0.5625, 0.9688, 0.5, 0.7812, 0.5, 0.75, 0.5, 0.75, 0.5, 0.7812, 0.5625, 0.875, 0.5625, 0.9375, 0.5625, 0.9375, 0.5625, 0.875, 0.5625, 0.7812, 0.5625, 0.8125, 0.5625, 0.8125, 0.5625, 0.7812, 0.5625, 1.0, 0.5, 1.0, 0.5, 1.0, 0.5625, 1.0, 0.5, 0.875, 0.5, 0.8125, 0.5, 0.8125, 0.5, 0.875, 0.5, 0.9688, 0.5, 0.9375, 0.5, 0.9375, 0.5, 0.9688, 0.5, 0.75, 0.5625, 0.75, 0.5625, 0.75, 0.5, 0.75, 0.5625, 0.8125, 0.5625, 0.875, 0.5625, 0.875, 0.5625, 0.8125, 0.5, 0.9375, 0.5, 0.875, 0.5, 0.875, 0.5, 0.9375, 0.5625, 0.75, 0.5625, 0.7812, 0.5625, 0.7812, 0.5625, 0.75, 0.5, 0.8125, 0.5, 0.7812, 0.5, 0.7812, 0.5, 0.8125, 0.5, 0.75, 0.5625, 0.75, 0.5625, 0.7812, 0.5, 0.7812, 0.5, 0.75, 0.5, 0.7812, 0.5625, 0.7812, 0.5625, 0.75, 0.5, 1.0, 0.5, 0.9688, 0.5, 0.9688, 0.5, 1.0, 0.5625, 0.9375, 0.5625, 0.9688, 0.5625, 0.9688, 0.5625, 0.9375, 0.5, 0.9375, 0.5625, 0.9375, 0.5625, 0.9688, 0.5, 0.9688, 0.5, 0.9375, 0.5, 0.9688, 0.5625, 0.9688, 0.5625, 0.9375, 0.5625, 0.9375, 0.5625, 0.9688, 0.5625, 0.9688, 0.5625, 0.9375, 0.5, 1.0, 0.5, 0.9688, 0.5, 0.9688, 0.5, 1.0, 0.5, 0.8125, 0.5, 0.7812, 0.5, 0.7812, 0.5, 0.8125, 0.5625, 0.75, 0.5625, 0.7812, 0.5625, 0.7812, 0.5625, 0.75, 0.5, 0.9375, 0.5, 0.875, 0.5, 0.875, 0.5, 0.9375, 0.5625, 0.8125, 0.5625, 0.875, 0.5625, 0.875, 0.5625, 0.8125, 0.5, 0.75, 0.5625, 0.75, 0.5625, 0.75, 0.5, 0.75, 0.5, 0.9688, 0.5, 0.9375, 0.5, 0.9375, 0.5, 0.9688, 0.5, 0.875, 0.5, 0.8125, 0.5, 0.8125, 0.5, 0.875, 0.5625, 1.0, 0.5, 1.0, 0.5, 1.0, 0.5625, 1.0, 0.5625, 0.7812, 0.5625, 0.8125, 0.5625, 0.8125, 0.5625, 0.7812, 0.5625, 0.875, 0.5625, 0.9375, 0.5625, 0.9375, 0.5625, 0.875, 0.5, 0.7812, 0.5, 0.75, 0.5, 0.75, 0.5, 0.7812, 0.5625, 0.9688, 0.5625, 1.0, 0.5625, 1.0, 0.5625, 0.9688])
me_cube_008.materials.append(mat_material_003)
me_cube_008.use_remesh_fix_poles = True
me_cube_008.use_remesh_preserve_attributes = False
me_cube_008.use_mirror_vertex_groups = False
me_cube_008.update()

# ---- objects
ob_camera = bpy.data.objects.new('Camera', cam_camera_001)
ob_area = bpy.data.objects.new('Area', light_area_005)
ob_area_001 = bpy.data.objects.new('Area.001', light_area_004)
ob_area_002 = bpy.data.objects.new('Area.002', light_area_003)
ob_area_003 = bpy.data.objects.new('Area.003', light_area_001)
ob_cube_003 = bpy.data.objects.new('Cube.003', me_cube_028)
ob_cube_001 = bpy.data.objects.new('Cube.001', me_cube_001)
ob_cube_002 = bpy.data.objects.new('Cube.002', me_cube_002)
ob_cube_004 = bpy.data.objects.new('Cube.004', me_cube_003)
ob_cube_005 = bpy.data.objects.new('Cube.005', me_cube_004)
ob_cube_006 = bpy.data.objects.new('Cube.006', me_cube_005)
ob_cube_007 = bpy.data.objects.new('Cube.007', me_cube_006)
ob_cube_008 = bpy.data.objects.new('Cube.008', me_cube_007)
ob_cube_009 = bpy.data.objects.new('Cube.009', me_cube_008)

# ---- transforms, parenting, visibility, modifiers, constraints
ob_camera.location = (-1.092, -13.43, 4.643)
ob_camera.rotation_euler = (1.351, -4.452e-08, -0.03142)
ob_area.location = (2.649, -3.632, 7.807)
ob_area.rotation_euler = (2.751, 2.086, 1.575)
ob_area.scale = (8.247, 8.247, 8.247)
ob_area_001.location = (-4.582, -2.717, 4.511)
ob_area_001.rotation_euler = (0.6038, 4.712, 0.0)
ob_area_001.scale = (8.885, 8.885, 8.885)
ob_area_002.location = (2.003, 6.664, 6.301)
ob_area_002.rotation_euler = (-1.268, 6.517, -0.04398)
ob_area_002.scale = (7.958, 7.958, 7.958)
ob_area_003.location = (2.771, -4.832, -0.1213)
ob_area_003.rotation_euler = (1.482, 2.715, 0.4368)
ob_area_003.scale = (3.495, 3.495, 3.495)
ob_area_003.hide_render = True
ob_cube_003.location = (-1.436, 0.5283, 2.7)
ob_cube_003.rotation_euler = (-0.01947, 0.0138, 0.007298)
ob_cube_003.scale = (1.485, 0.2092, 1.089)
ob_cube_003.lineart.crease_threshold = 0.0
_m = ob_cube_003.modifiers.new('Subdivision', 'SUBSURF')
_m.uv_smooth = 'PRESERVE_CORNERS'
_m.levels = 3
_m.render_levels = 4
ob_cube_001.location = (-1.435, 0.5283, 2.812)
ob_cube_001.rotation_euler = (-0.01947, 0.0138, 0.007298)
ob_cube_001.scale = (1.485, 0.2092, 1.089)
ob_cube_001.lineart.crease_threshold = 0.0
_m = ob_cube_001.modifiers.new('Subdivision', 'SUBSURF')
_m.uv_smooth = 'PRESERVE_CORNERS'
_m.levels = 3
_m.render_levels = 4
ob_cube_002.location = (-1.442, 0.5285, 2.129)
ob_cube_002.rotation_euler = (-0.01947, 0.0138, 0.007298)
ob_cube_002.scale = (1.485, 0.2092, 1.089)
ob_cube_002.lineart.crease_threshold = 0.0
_m = ob_cube_002.modifiers.new('Subdivision', 'SUBSURF')
_m.uv_smooth = 'PRESERVE_CORNERS'
_m.levels = 3
_m.render_levels = 4
ob_cube_004.location = (0.2075, -0.5946, 1.574)
ob_cube_004.rotation_euler = (-0.01921, -0.002374, -0.009854)
ob_cube_004.scale = (-1.372, 0.1934, 1.006)
ob_cube_004.lineart.crease_threshold = 0.0
_m = ob_cube_004.modifiers.new('Subdivision', 'SUBSURF')
_m.uv_smooth = 'PRESERVE_CORNERS'
_m.levels = 3
_m.render_levels = 4
ob_cube_005.location = (0.2076, -0.5946, 1.677)
ob_cube_005.rotation_euler = (-0.01921, -0.002374, -0.009854)
ob_cube_005.scale = (-1.372, 0.1934, 1.006)
ob_cube_005.lineart.crease_threshold = 0.0
_m = ob_cube_005.modifiers.new('Subdivision', 'SUBSURF')
_m.uv_smooth = 'PRESERVE_CORNERS'
_m.levels = 3
_m.render_levels = 4
ob_cube_006.location = (0.2073, -0.5942, 1.046)
ob_cube_006.rotation_euler = (-0.01921, -0.002374, -0.009854)
ob_cube_006.scale = (-1.372, 0.1934, 1.006)
ob_cube_006.lineart.crease_threshold = 0.0
_m = ob_cube_006.modifiers.new('Subdivision', 'SUBSURF')
_m.uv_smooth = 'PRESERVE_CORNERS'
_m.levels = 3
_m.render_levels = 4
ob_cube_007.location = (-1.102, -0.09927, -0.09492)
ob_cube_007.rotation_euler = (-0.01947, 0.0138, 0.007298)
ob_cube_007.scale = (1.14, 0.1606, 0.8359)
ob_cube_007.lineart.crease_threshold = 0.0
_m = ob_cube_007.modifiers.new('Subdivision', 'SUBSURF')
_m.uv_smooth = 'PRESERVE_CORNERS'
_m.levels = 3
_m.render_levels = 4
ob_cube_008.location = (-1.102, -0.0993, -0.008617)
ob_cube_008.rotation_euler = (-0.01947, 0.0138, 0.007298)
ob_cube_008.scale = (1.14, 0.1606, 0.8359)
ob_cube_008.lineart.crease_threshold = 0.0
_m = ob_cube_008.modifiers.new('Subdivision', 'SUBSURF')
_m.uv_smooth = 'PRESERVE_CORNERS'
_m.levels = 3
_m.render_levels = 4
ob_cube_009.location = (-1.107, -0.09911, -0.5332)
ob_cube_009.rotation_euler = (-0.01947, 0.0138, 0.007298)
ob_cube_009.scale = (1.14, 0.1606, 0.8359)
ob_cube_009.lineart.crease_threshold = 0.0
_m = ob_cube_009.modifiers.new('Subdivision', 'SUBSURF')
_m.uv_smooth = 'PRESERVE_CORNERS'
_m.levels = 3
_m.render_levels = 4

# ---- collection membership
col_collection.objects.link(ob_camera)
col_collection.objects.link(ob_area)
col_collection.objects.link(ob_area_001)
col_collection.objects.link(ob_area_002)
col_collection.objects.link(ob_area_003)
col_1.objects.link(ob_cube_003)
col_1.objects.link(ob_cube_001)
col_1.objects.link(ob_cube_002)
col_1.objects.link(ob_cube_004)
col_1.objects.link(ob_cube_005)
col_1.objects.link(ob_cube_006)
col_1.objects.link(ob_cube_007)
col_1.objects.link(ob_cube_008)
col_1.objects.link(ob_cube_009)

# ---- scene / render settings (as saved in the file)
scene.camera = ob_camera
scene.frame_start = 1; scene.frame_end = 15; scene.frame_set(21)
scene.render.engine = 'CYCLES'
scene.render.resolution_x = 3000
scene.render.resolution_y = 3000
scene.render.fps = 30
scene.render.film_transparent = True
scene.cycles.samples = 125
scene.cycles.sampling_pattern = 'TABULATED_SOBOL'
scene.cycles.use_light_tree = False
scene.view_settings.view_transform = 'Filmic'
bpy.context.view_layer.update()
